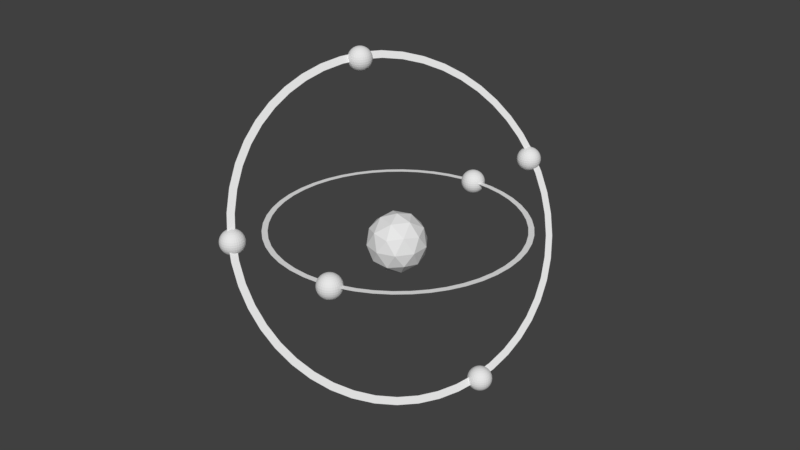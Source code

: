 # Source: atomUGLEROD.blend  (saved by Blender 2.79.0; exported with 4.5.12 LTS)
import bpy
from mathutils import Matrix  # noqa: F401  (used for matrix-valued properties, if any)

bpy.ops.wm.read_factory_settings(use_empty=True)
scene = bpy.context.scene
scene.name = 'Scene'

# ---- collections
col_collection_1 = bpy.data.collections.new('Collection 1'); scene.collection.children.link(col_collection_1)

# ---- materials (node trees are filled in below, after node groups)
mat_material_001 = bpy.data.materials.new('Material.001')
mat_material_001.alpha_threshold = 0.0
mat_material_001.use_transparent_shadow = False
mat_material_001.roughness = 0.5
mat_material_002 = bpy.data.materials.new('Material.002')
mat_material_002.alpha_threshold = 0.0
mat_material_002.use_transparent_shadow = False
mat_material_002.roughness = 0.5

# ---- material node trees

# ---- world
world_world = bpy.data.worlds.new('World'); scene.world = world_world
world_world.color = (0.05088, 0.05088, 0.05088)
world_world.use_sun_shadow = False
world_world.sun_shadow_jitter_overblur = 0.0
world_world.cycles.sampling_method = 'MANUAL'

# ---- meshes
me_icosphere = bpy.data.meshes.new('Icosphere')
me_icosphere.from_pydata([(0.0, 0.0, -1.0), (0.7236, -0.5257, -0.4472), (-0.2764, -0.8506, -0.4472), (-0.8944, 0.0, -0.4472), (-0.2764, 0.8506, -0.4472), (0.7236, 0.5257, -0.4472), (0.2764, -0.8506, 0.4472), (-0.7236, -0.5257, 0.4472), (-0.7236, 0.5257, 0.4472), (0.2764, 0.8506, 0.4472), (0.8944, 0.0, 0.4472), (0.0, 0.0, 1.0), (-0.1625, -0.5, -0.8507), (0.4253, -0.309, -0.8507), (0.2629, -0.809, -0.5257), (0.8506, 0.0, -0.5257), (0.4253, 0.309, -0.8507), (-0.5257, 0.0, -0.8507), (-0.6882, -0.5, -0.5257), (-0.1625, 0.5, -0.8507), (-0.6882, 0.5, -0.5257), (0.2629, 0.809, -0.5257), (0.9511, -0.309, 0.0), (0.9511, 0.309, 0.0), (0.0, -1.0, 0.0), (0.5878, -0.809, 0.0), (-0.9511, -0.309, 0.0), (-0.5878, -0.809, 0.0), (-0.5878, 0.809, 0.0), (-0.9511, 0.309, 0.0), (0.5878, 0.809, 0.0), (0.0, 1.0, 0.0), (0.6882, -0.5, 0.5257), (-0.2629, -0.809, 0.5257), (-0.8506, 0.0, 0.5257), (-0.2629, 0.809, 0.5257), (0.6882, 0.5, 0.5257), (0.1625, -0.5, 0.8507), (0.5257, 0.0, 0.8507), (-0.4253, -0.309, 0.8507), (-0.4253, 0.309, 0.8507), (0.1625, 0.5, 0.8507)], [], [(0, 13, 12), (1, 13, 15), (0, 12, 17), (0, 17, 19), (0, 19, 16), (1, 15, 22), (2, 14, 24), (3, 18, 26), (4, 20, 28), (5, 21, 30), (1, 22, 25), (2, 24, 27), (3, 26, 29), (4, 28, 31), (5, 30, 23), (6, 32, 37), (7, 33, 39), (8, 34, 40), (9, 35, 41), (10, 36, 38), (38, 41, 11), (38, 36, 41), (36, 9, 41), (41, 40, 11), (41, 35, 40), (35, 8, 40), (40, 39, 11), (40, 34, 39), (34, 7, 39), (39, 37, 11), (39, 33, 37), (33, 6, 37), (37, 38, 11), (37, 32, 38), (32, 10, 38), (23, 36, 10), (23, 30, 36), (30, 9, 36), (31, 35, 9), (31, 28, 35), (28, 8, 35), (29, 34, 8), (29, 26, 34), (26, 7, 34), (27, 33, 7), (27, 24, 33), (24, 6, 33), (25, 32, 6), (25, 22, 32), (22, 10, 32), (30, 31, 9), (30, 21, 31), (21, 4, 31), (28, 29, 8), (28, 20, 29), (20, 3, 29), (26, 27, 7), (26, 18, 27), (18, 2, 27), (24, 25, 6), (24, 14, 25), (14, 1, 25), (22, 23, 10), (22, 15, 23), (15, 5, 23), (16, 21, 5), (16, 19, 21), (19, 4, 21), (19, 20, 4), (19, 17, 20), (17, 3, 20), (17, 18, 3), (17, 12, 18), (12, 2, 18), (15, 16, 5), (15, 13, 16), (13, 0, 16), (12, 14, 2), (12, 13, 14), (13, 1, 14)])
_uv = me_icosphere.uv_layers.new(name='UVMap')
_uv.uv.foreach_set('vector', [0.8681, 0.6251, 0.5194, 0.981, 0.1634, 0.6324, 0.8681, 0.6251, 0.5194, 0.981, 0.1634, 0.6324, 0.8681, 0.6251, 0.5194, 0.981, 0.1634, 0.6324, 0.8681, 0.6251, 0.5194, 0.981, 0.1634, 0.6324, 0.8681, 0.6251, 0.5194, 0.981, 0.1634, 0.6324, 0.8681, 0.6251, 0.5194, 0.981, 0.1634, 0.6324, 0.8681, 0.6251, 0.5194, 0.981, 0.1634, 0.6324, 0.8681, 0.6251, 0.5194, 0.981, 0.1634, 0.6324, 0.8681, 0.6251, 0.5194, 0.981, 0.1634, 0.6324, 0.8681, 0.6251, 0.5194, 0.981, 0.1634, 0.6324, 0.8681, 0.6251, 0.5194, 0.981, 0.1634, 0.6324, 0.8681, 0.6251, 0.5194, 0.981, 0.1634, 0.6324, 0.8681, 0.6251, 0.5194, 0.981, 0.1634, 0.6324, 0.8681, 0.6251, 0.5194, 0.981, 0.1634, 0.6324, 0.8681, 0.6251, 0.5194, 0.981, 0.1634, 0.6324, 0.8681, 0.6251, 0.5194, 0.981, 0.1634, 0.6324, 0.8681, 0.6251, 0.5194, 0.981, 0.1634, 0.6324, 0.8681, 0.6251, 0.5194, 0.981, 0.1634, 0.6324, 0.8681, 0.6251, 0.5194, 0.981, 0.1634, 0.6324, 0.8681, 0.6251, 0.5194, 0.981, 0.1634, 0.6324, 0.8681, 0.6251, 0.5194, 0.981, 0.1634, 0.6324, 0.8681, 0.6251, 0.5194, 0.981, 0.1634, 0.6324, 0.8681, 0.6251, 0.5194, 0.981, 0.1634, 0.6324, 0.8681, 0.6251, 0.5194, 0.981, 0.1634, 0.6324, 0.8681, 0.6251, 0.5194, 0.981, 0.1634, 0.6324, 0.8681, 0.6251, 0.5194, 0.981, 0.1634, 0.6324, 0.8681, 0.6251, 0.5194, 0.981, 0.1634, 0.6324, 0.8681, 0.6251, 0.5194, 0.981, 0.1634, 0.6324, 0.8681, 0.6251, 0.5194, 0.981, 0.1634, 0.6324, 0.8681, 0.6251, 0.5194, 0.981, 0.1634, 0.6324, 0.8681, 0.6251, 0.5194, 0.981, 0.1634, 0.6324, 0.8681, 0.6251, 0.5194, 0.981, 0.1634, 0.6324, 0.8681, 0.6251, 0.5194, 0.981, 0.1634, 0.6324, 0.8681, 0.6251, 0.5194, 0.981, 0.1634, 0.6324, 0.8681, 0.6251, 0.5194, 0.981, 0.1634, 0.6324, 0.8681, 0.6251, 0.5194, 0.981, 0.1634, 0.6324, 0.8681, 0.6251, 0.5194, 0.981, 0.1634, 0.6324, 0.8681, 0.6251, 0.5194, 0.981, 0.1634, 0.6324, 0.8681, 0.6251, 0.5194, 0.981, 0.1634, 0.6324, 0.8681, 0.6251, 0.5194, 0.981, 0.1634, 0.6324, 0.8681, 0.6251, 0.5194, 0.981, 0.1634, 0.6324, 0.8681, 0.6251, 0.5194, 0.981, 0.1634, 0.6324, 0.8681, 0.6251, 0.5194, 0.981, 0.1634, 0.6324, 0.8681, 0.6251, 0.5194, 0.981, 0.1634, 0.6324, 0.8681, 0.6251, 0.5194, 0.981, 0.1634, 0.6324, 0.8681, 0.6251, 0.5194, 0.981, 0.1634, 0.6324, 0.8681, 0.6251, 0.5194, 0.981, 0.1634, 0.6324, 0.8681, 0.6251, 0.5194, 0.981, 0.1634, 0.6324, 0.8681, 0.6251, 0.5194, 0.981, 0.1634, 0.6324, 0.8681, 0.6251, 0.5194, 0.981, 0.1634, 0.6324, 0.8681, 0.6251, 0.5194, 0.981, 0.1634, 0.6324, 0.8681, 0.6251, 0.5194, 0.981, 0.1634, 0.6324, 0.8681, 0.6251, 0.5194, 0.981, 0.1634, 0.6324, 0.8681, 0.6251, 0.5194, 0.981, 0.1634, 0.6324, 0.8681, 0.6251, 0.5194, 0.981, 0.1634, 0.6324, 0.8681, 0.6251, 0.5194, 0.981, 0.1634, 0.6324, 0.8681, 0.6251, 0.5194, 0.981, 0.1634, 0.6324, 0.8681, 0.6251, 0.5194, 0.981, 0.1634, 0.6324, 0.8681, 0.6251, 0.5194, 0.981, 0.1634, 0.6324, 0.8681, 0.6251, 0.5194, 0.981, 0.1634, 0.6324, 0.8681, 0.6251, 0.5194, 0.981, 0.1634, 0.6324, 0.8681, 0.6251, 0.5194, 0.981, 0.1634, 0.6324, 0.8681, 0.6251, 0.5194, 0.981, 0.1634, 0.6324, 0.8681, 0.6251, 0.5194, 0.981, 0.1634, 0.6324, 0.8681, 0.6251, 0.5194, 0.981, 0.1634, 0.6324, 0.8681, 0.6251, 0.5194, 0.981, 0.1634, 0.6324, 0.8681, 0.6251, 0.5194, 0.981, 0.1634, 0.6324, 0.8681, 0.6251, 0.5194, 0.981, 0.1634, 0.6324, 0.8681, 0.6251, 0.5194, 0.981, 0.1634, 0.6324, 0.8681, 0.6251, 0.5194, 0.981, 0.1634, 0.6324, 0.8681, 0.6251, 0.5194, 0.981, 0.1634, 0.6324, 0.8681, 0.6251, 0.5194, 0.981, 0.1634, 0.6324, 0.8681, 0.6251, 0.5194, 0.981, 0.1634, 0.6324, 0.8681, 0.6251, 0.5194, 0.981, 0.1634, 0.6324, 0.8681, 0.6251, 0.5194, 0.981, 0.1634, 0.6324, 0.8681, 0.6251, 0.5194, 0.981, 0.1634, 0.6324, 0.8681, 0.6251, 0.5194, 0.981, 0.1634, 0.6324, 0.8681, 0.6251, 0.5194, 0.981, 0.1634, 0.6324, 0.8681, 0.6251, 0.5194, 0.981, 0.1634, 0.6324, 0.8681, 0.6251, 0.5194, 0.981, 0.1634, 0.6324])
me_icosphere.use_remesh_preserve_volume = False
me_icosphere.use_remesh_preserve_attributes = False
me_icosphere.use_mirror_vertex_groups = False
me_icosphere.update()
me_sphere = bpy.data.meshes.new('Sphere')
me_sphere.from_pydata([(0.0, -3.258e-07, -1.0), (0.03806, 0.1913, 0.9808), (0.07466, 0.3753, 0.9239), (0.1084, 0.5449, 0.8315), (0.1379, 0.6935, 0.7071), (0.1622, 0.8155, 0.5556), (0.1802, 0.9061, 0.3827), (0.1913, 0.9619, 0.1951), (0.1951, 0.9808, 7.55e-08), (0.1913, 0.9619, -0.1951), (0.1802, 0.9061, -0.3827), (0.1622, 0.8155, -0.5556), (0.1379, 0.6935, -0.7071), (0.1084, 0.5449, -0.8315), (0.07466, 0.3753, -0.9239), (0.03806, 0.1913, -0.9808), (0.07466, 0.1802, 0.9808), (0.1464, 0.3536, 0.9239), (0.2126, 0.5133, 0.8315), (0.2706, 0.6533, 0.7071), (0.3182, 0.7682, 0.5556), (0.3536, 0.8536, 0.3827), (0.3753, 0.9061, 0.1951), (0.3827, 0.9239, 7.55e-08), (0.3753, 0.9061, -0.1951), (0.3536, 0.8536, -0.3827), (0.3182, 0.7682, -0.5556), (0.2706, 0.6533, -0.7071), (0.2126, 0.5133, -0.8315), (0.1464, 0.3536, -0.9239), (0.07466, 0.1802, -0.9808), (0.1084, 0.1622, 0.9808), (0.2126, 0.3182, 0.9239), (0.3087, 0.4619, 0.8315), (0.3928, 0.5879, 0.7071), (0.4619, 0.6913, 0.5556), (0.5133, 0.7682, 0.3827), (0.5449, 0.8155, 0.1951), (0.5556, 0.8315, 7.55e-08), (0.5449, 0.8155, -0.1951), (0.5133, 0.7682, -0.3827), (0.4619, 0.6913, -0.5556), (0.3928, 0.5879, -0.7071), (0.3087, 0.4619, -0.8315), (0.2126, 0.3182, -0.9239), (0.1084, 0.1622, -0.9808), (0.1379, 0.1379, 0.9808), (0.2706, 0.2706, 0.9239), (0.3928, 0.3928, 0.8315), (0.5, 0.5, 0.7071), (0.5879, 0.5879, 0.5556), (0.6533, 0.6533, 0.3827), (0.6935, 0.6935, 0.1951), (0.7071, 0.7071, 7.55e-08), (0.6935, 0.6935, -0.1951), (0.6533, 0.6533, -0.3827), (0.5879, 0.5879, -0.5556), (0.5, 0.5, -0.7071), (0.3928, 0.3928, -0.8315), (0.2706, 0.2706, -0.9239), (0.1379, 0.1379, -0.9808), (0.1622, 0.1084, 0.9808), (0.3182, 0.2126, 0.9239), (0.4619, 0.3087, 0.8315), (0.5879, 0.3928, 0.7071), (0.6913, 0.4619, 0.5556), (0.7682, 0.5133, 0.3827), (0.8155, 0.5449, 0.1951), (0.8315, 0.5556, 7.55e-08), (0.8155, 0.5449, -0.1951), (0.7682, 0.5133, -0.3827), (0.6913, 0.4619, -0.5556), (0.5879, 0.3928, -0.7071), (0.4619, 0.3087, -0.8315), (0.3182, 0.2126, -0.9239), (0.1622, 0.1084, -0.9808), (0.1802, 0.07466, 0.9808), (0.3536, 0.1464, 0.9239), (0.5133, 0.2126, 0.8315), (0.6533, 0.2706, 0.7071), (0.7682, 0.3182, 0.5556), (0.8536, 0.3536, 0.3827), (0.9061, 0.3753, 0.1951), (0.9239, 0.3827, 7.55e-08), (0.9061, 0.3753, -0.1951), (0.8536, 0.3536, -0.3827), (0.7682, 0.3182, -0.5556), (0.6533, 0.2706, -0.7071), (0.5133, 0.2126, -0.8315), (0.3536, 0.1464, -0.9239), (0.1802, 0.07466, -0.9808), (0.1913, 0.03806, 0.9808), (0.3753, 0.07466, 0.9239), (0.5449, 0.1084, 0.8315), (0.6935, 0.1379, 0.7071), (0.8155, 0.1622, 0.5556), (0.9061, 0.1802, 0.3827), (0.9619, 0.1913, 0.1951), (0.9808, 0.1951, 7.55e-08), (0.9619, 0.1913, -0.1951), (0.9061, 0.1802, -0.3827), (0.8155, 0.1622, -0.5556), (0.6935, 0.1379, -0.7071), (0.5449, 0.1084, -0.8315), (0.3753, 0.07466, -0.9239), (0.1913, 0.03806, -0.9808), (0.1951, -3.266e-07, 0.9808), (0.3827, -3.192e-07, 0.9239), (0.5556, -3.117e-07, 0.8315), (0.7071, -3.192e-07, 0.7071), (0.8315, -3.341e-07, 0.5556), (0.9239, -2.745e-07, 0.3827), (0.9808, -3.937e-07, 0.1951), (1.0, -3.788e-07, 7.55e-08), (0.9808, -3.937e-07, -0.1951), (0.9239, -2.298e-07, -0.3827), (0.8315, -3.341e-07, -0.5556), (0.7071, -3.192e-07, -0.7071), (0.5556, -3.415e-07, -0.8315), (0.3827, -3.043e-07, -0.9239), (0.1951, -3.08e-07, -0.9808), (0.1913, -0.03806, 0.9808), (0.3753, -0.07466, 0.9239), (0.5449, -0.1084, 0.8315), (0.6935, -0.138, 0.7071), (0.8155, -0.1622, 0.5556), (0.9061, -0.1802, 0.3827), (0.9619, -0.1913, 0.1951), (0.9808, -0.1951, 7.55e-08), (0.9619, -0.1913, -0.1951), (0.9061, -0.1802, -0.3827), (0.8155, -0.1622, -0.5556), (0.6935, -0.138, -0.7071), (0.5449, -0.1084, -0.8315), (0.3753, -0.07466, -0.9239), (0.1913, -0.03806, -0.9808), (0.1802, -0.07466, 0.9808), (0.3536, -0.1464, 0.9239), (0.5133, -0.2126, 0.8315), (0.6533, -0.2706, 0.7071), (0.7682, -0.3182, 0.5556), (0.8536, -0.3536, 0.3827), (0.9061, -0.3753, 0.1951), (0.9239, -0.3827, 7.55e-08), (0.9061, -0.3753, -0.1951), (0.8536, -0.3536, -0.3827), (0.7682, -0.3182, -0.5556), (0.6533, -0.2706, -0.7071), (0.5133, -0.2126, -0.8315), (0.3536, -0.1464, -0.9239), (0.1802, -0.07466, -0.9808), (0.1622, -0.1084, 0.9808), (0.3182, -0.2126, 0.9239), (0.4619, -0.3087, 0.8315), (0.5879, -0.3928, 0.7071), (0.6913, -0.4619, 0.5556), (0.7682, -0.5133, 0.3827), (0.8155, -0.5449, 0.1951), (0.8315, -0.5556, 7.55e-08), (0.8155, -0.5449, -0.1951), (0.7682, -0.5133, -0.3827), (0.6913, -0.4619, -0.5556), (0.5879, -0.3928, -0.7071), (0.4619, -0.3087, -0.8315), (0.3182, -0.2126, -0.9239), (0.1622, -0.1084, -0.9808), (0.1379, -0.138, 0.9808), (0.2706, -0.2706, 0.9239), (0.3928, -0.3928, 0.8315), (0.5, -0.5, 0.7071), (0.5879, -0.5879, 0.5556), (0.6533, -0.6533, 0.3827), (0.6935, -0.6935, 0.1951), (0.7071, -0.7071, 7.55e-08), (0.6935, -0.6935, -0.1951), (0.6533, -0.6533, -0.3827), (0.5879, -0.5879, -0.5556), (0.5, -0.5, -0.7071), (0.3928, -0.3928, -0.8315), (0.2706, -0.2706, -0.9239), (0.1379, -0.138, -0.9808), (0.1084, -0.1622, 0.9808), (0.2126, -0.3182, 0.9239), (0.3087, -0.4619, 0.8315), (0.3928, -0.5879, 0.7071), (0.4619, -0.6913, 0.5556), (0.5133, -0.7682, 0.3827), (0.5449, -0.8155, 0.1951), (0.5556, -0.8315, 7.55e-08), (0.5449, -0.8155, -0.1951), (0.5133, -0.7682, -0.3827), (0.4619, -0.6913, -0.5556), (0.3928, -0.5879, -0.7071), (0.3087, -0.4619, -0.8315), (0.2126, -0.3182, -0.9239), (0.1084, -0.1622, -0.9808), (0.07466, -0.1802, 0.9808), (0.1464, -0.3536, 0.9239), (0.2126, -0.5133, 0.8315), (0.2706, -0.6533, 0.7071), (0.3182, -0.7682, 0.5556), (0.3536, -0.8536, 0.3827), (0.3753, -0.9061, 0.1951), (0.3827, -0.9239, 7.55e-08), (0.3753, -0.9061, -0.1951), (0.3536, -0.8536, -0.3827), (0.3182, -0.7682, -0.5556), (0.2706, -0.6533, -0.7071), (0.2126, -0.5133, -0.8315), (0.1464, -0.3536, -0.9239), (0.07466, -0.1802, -0.9808), (0.03806, -0.1913, 0.9808), (0.07466, -0.3753, 0.9239), (0.1084, -0.5449, 0.8315), (0.1379, -0.6935, 0.7071), (0.1622, -0.8155, 0.5556), (0.1802, -0.9061, 0.3827), (0.1913, -0.9619, 0.1951), (0.1951, -0.9808, 7.55e-08), (0.1913, -0.9619, -0.1951), (0.1802, -0.9061, -0.3827), (0.1622, -0.8155, -0.5556), (0.1379, -0.6935, -0.7071), (0.1084, -0.5449, -0.8315), (0.07466, -0.3753, -0.9239), (0.03806, -0.1913, -0.9808), (-7.212e-09, -0.1951, 0.9808), (4.122e-08, -0.3827, 0.9239), (2.632e-08, -0.5556, 0.8315), (-2.584e-08, -0.7071, 0.7071), (-8.544e-08, -0.8315, 0.5556), (6.357e-08, -0.9239, 0.3827), (-8.544e-08, -0.9808, 0.1951), (-1.003e-07, -1.0, 7.55e-08), (-8.544e-08, -0.9808, -0.1951), (6.357e-08, -0.9239, -0.3827), (-8.544e-08, -0.8315, -0.5556), (-2.584e-08, -0.7071, -0.7071), (-1.094e-08, -0.5556, -0.8315), (3.964e-09, -0.3827, -0.9239), (3.964e-09, -0.1951, -0.9808), (-0.03806, -0.1913, 0.9808), (-0.07466, -0.3753, 0.9239), (-0.1084, -0.5449, 0.8315), (-0.1379, -0.6935, 0.7071), (-0.1622, -0.8155, 0.5556), (-0.1802, -0.9061, 0.3827), (-0.1913, -0.9619, 0.1951), (-0.1951, -0.9808, 7.55e-08), (-0.1913, -0.9619, -0.1951), (-0.1802, -0.9061, -0.3827), (-0.1622, -0.8155, -0.5556), (-0.1379, -0.6935, -0.7071), (-0.1084, -0.5449, -0.8315), (-0.07466, -0.3753, -0.9239), (-0.03806, -0.1913, -0.9808), (-1.247e-07, -6.269e-07, 1.0), (-0.07466, -0.1802, 0.9808), (-0.1464, -0.3536, 0.9239), (-0.2126, -0.5133, 0.8315), (-0.2706, -0.6533, 0.7071), (-0.3182, -0.7682, 0.5556), (-0.3536, -0.8536, 0.3827), (-0.3753, -0.9061, 0.1951), (-0.3827, -0.9239, 7.55e-08), (-0.3753, -0.9061, -0.1951), (-0.3536, -0.8536, -0.3827), (-0.3182, -0.7682, -0.5556), (-0.2706, -0.6533, -0.7071), (-0.2126, -0.5133, -0.8315), (-0.1464, -0.3536, -0.9239), (-0.07466, -0.1802, -0.9808), (-0.1084, -0.1622, 0.9808), (-0.2126, -0.3182, 0.9239), (-0.3087, -0.4619, 0.8315), (-0.3928, -0.5879, 0.7071), (-0.4619, -0.6913, 0.5556), (-0.5133, -0.7682, 0.3827), (-0.5449, -0.8155, 0.1951), (-0.5556, -0.8315, 7.55e-08), (-0.5449, -0.8155, -0.1951), (-0.5133, -0.7682, -0.3827), (-0.4619, -0.6913, -0.5556), (-0.3928, -0.5879, -0.7071), (-0.3087, -0.4619, -0.8315), (-0.2126, -0.3182, -0.9239), (-0.1084, -0.1622, -0.9808), (-0.1379, -0.138, 0.9808), (-0.2706, -0.2706, 0.9239), (-0.3928, -0.3928, 0.8315), (-0.5, -0.5, 0.7071), (-0.5879, -0.5879, 0.5556), (-0.6533, -0.6533, 0.3827), (-0.6935, -0.6935, 0.1951), (-0.7071, -0.7071, 7.55e-08), (-0.6935, -0.6935, -0.1951), (-0.6533, -0.6533, -0.3827), (-0.5879, -0.5879, -0.5556), (-0.5, -0.5, -0.7071), (-0.3928, -0.3928, -0.8315), (-0.2706, -0.2706, -0.9239), (-0.1379, -0.1379, -0.9808), (-0.1622, -0.1084, 0.9808), (-0.3182, -0.2126, 0.9239), (-0.4619, -0.3087, 0.8315), (-0.5879, -0.3928, 0.7071), (-0.6913, -0.4619, 0.5556), (-0.7682, -0.5133, 0.3827), (-0.8155, -0.5449, 0.1951), (-0.8315, -0.5556, 7.55e-08), (-0.8155, -0.5449, -0.1951), (-0.7682, -0.5133, -0.3827), (-0.6913, -0.4619, -0.5556), (-0.5879, -0.3928, -0.7071), (-0.4619, -0.3087, -0.8315), (-0.3182, -0.2126, -0.9239), (-0.1622, -0.1084, -0.9808), (-0.1802, -0.07466, 0.9808), (-0.3536, -0.1464, 0.9239), (-0.5133, -0.2126, 0.8315), (-0.6533, -0.2706, 0.7071), (-0.7682, -0.3182, 0.5556), (-0.8536, -0.3536, 0.3827), (-0.9061, -0.3753, 0.1951), (-0.9239, -0.3827, 7.55e-08), (-0.9061, -0.3753, -0.1951), (-0.8536, -0.3536, -0.3827), (-0.7682, -0.3182, -0.5556), (-0.6533, -0.2706, -0.7071), (-0.5133, -0.2126, -0.8315), (-0.3536, -0.1464, -0.9239), (-0.1802, -0.07466, -0.9808), (-0.1913, -0.03806, 0.9808), (-0.3753, -0.07466, 0.9239), (-0.5449, -0.1084, 0.8315), (-0.6935, -0.1379, 0.7071), (-0.8155, -0.1622, 0.5556), (-0.9061, -0.1802, 0.3827), (-0.9619, -0.1913, 0.1951), (-0.9808, -0.1951, 7.55e-08), (-0.9619, -0.1913, -0.1951), (-0.9061, -0.1802, -0.3827), (-0.8155, -0.1622, -0.5556), (-0.6935, -0.1379, -0.7071), (-0.5449, -0.1084, -0.8315), (-0.3753, -0.07466, -0.9239), (-0.1913, -0.03806, -0.9808), (-0.1951, -3.117e-07, 0.9808), (-0.3827, -2.819e-07, 0.9239), (-0.5556, -2.819e-07, 0.8315), (-0.7071, -1.851e-07, 0.7071), (-0.8315, -1.404e-07, 0.5556), (-0.9239, -3.192e-07, 0.3827), (-0.9808, -9.567e-08, 0.1951), (-1.0, -1.404e-07, 7.55e-08), (-0.9808, -9.567e-08, -0.1951), (-0.9239, -3.192e-07, -0.3827), (-0.8315, -1.404e-07, -0.5556), (-0.7071, -1.851e-07, -0.7071), (-0.5556, -2.596e-07, -0.8315), (-0.3827, -2.521e-07, -0.9239), (-0.1951, -3.155e-07, -0.9808), (-0.1913, 0.03806, 0.9808), (-0.3753, 0.07466, 0.9239), (-0.5449, 0.1084, 0.8315), (-0.6935, 0.1379, 0.7071), (-0.8155, 0.1622, 0.5556), (-0.9061, 0.1802, 0.3827), (-0.9619, 0.1913, 0.1951), (-0.9808, 0.1951, 7.55e-08), (-0.9619, 0.1913, -0.1951), (-0.9061, 0.1802, -0.3827), (-0.8155, 0.1622, -0.5556), (-0.6935, 0.1379, -0.7071), (-0.5449, 0.1084, -0.8315), (-0.3753, 0.07466, -0.9239), (-0.1913, 0.03806, -0.9808), (-0.1802, 0.07466, 0.9808), (-0.3536, 0.1464, 0.9239), (-0.5133, 0.2126, 0.8315), (-0.6533, 0.2706, 0.7071), (-0.7682, 0.3182, 0.5556), (-0.8536, 0.3536, 0.3827), (-0.9061, 0.3753, 0.1951), (-0.9239, 0.3827, 7.55e-08), (-0.9061, 0.3753, -0.1951), (-0.8536, 0.3536, -0.3827), (-0.7682, 0.3182, -0.5556), (-0.6533, 0.2706, -0.7071), (-0.5133, 0.2126, -0.8315), (-0.3536, 0.1464, -0.9239), (-0.1802, 0.07466, -0.9808), (-0.1622, 0.1084, 0.9808), (-0.3182, 0.2126, 0.9239), (-0.4619, 0.3087, 0.8315), (-0.5879, 0.3928, 0.7071), (-0.6913, 0.4619, 0.5556), (-0.7682, 0.5133, 0.3827), (-0.8155, 0.5449, 0.1951), (-0.8315, 0.5556, 7.55e-08), (-0.8155, 0.5449, -0.1951), (-0.7682, 0.5133, -0.3827), (-0.6913, 0.4619, -0.5556), (-0.5879, 0.3928, -0.7071), (-0.4619, 0.3087, -0.8315), (-0.3182, 0.2126, -0.9239), (-0.1622, 0.1084, -0.9808), (-0.1379, 0.1379, 0.9808), (-0.2706, 0.2706, 0.9239), (-0.3928, 0.3928, 0.8315), (-0.5, 0.5, 0.7071), (-0.5879, 0.5879, 0.5556), (-0.6533, 0.6533, 0.3827), (-0.6935, 0.6935, 0.1951), (-0.7071, 0.7071, 7.55e-08), (-0.6935, 0.6935, -0.1951), (-0.6533, 0.6533, -0.3827), (-0.5879, 0.5879, -0.5556), (-0.5, 0.5, -0.7071), (-0.3928, 0.3928, -0.8315), (-0.2706, 0.2706, -0.9239), (-0.1379, 0.1379, -0.9808), (-0.1084, 0.1622, 0.9808), (-0.2126, 0.3182, 0.9239), (-0.3087, 0.4619, 0.8315), (-0.3928, 0.5879, 0.7071), (-0.4619, 0.6913, 0.5556), (-0.5133, 0.7682, 0.3827), (-0.5449, 0.8155, 0.1951), (-0.5556, 0.8315, 7.55e-08), (-0.5449, 0.8155, -0.1951), (-0.5133, 0.7682, -0.3827), (-0.4619, 0.6913, -0.5556), (-0.3928, 0.5879, -0.7071), (-0.3087, 0.4619, -0.8315), (-0.2126, 0.3182, -0.9239), (-0.1084, 0.1622, -0.9808), (-0.07466, 0.1802, 0.9808), (-0.1464, 0.3536, 0.9239), (-0.2126, 0.5133, 0.8315), (-0.2706, 0.6533, 0.7071), (-0.3182, 0.7682, 0.5556), (-0.3536, 0.8536, 0.3827), (-0.3753, 0.9061, 0.1951), (-0.3827, 0.9239, 7.55e-08), (-0.3753, 0.9061, -0.1951), (-0.3536, 0.8536, -0.3827), (-0.3182, 0.7682, -0.5556), (-0.2706, 0.6533, -0.7071), (-0.2126, 0.5133, -0.8315), (-0.1464, 0.3536, -0.9239), (-0.07466, 0.1802, -0.9808), (-0.03806, 0.1913, 0.9808), (-0.07466, 0.3753, 0.9239), (-0.1084, 0.5449, 0.8315), (-0.1379, 0.6935, 0.7071), (-0.1622, 0.8155, 0.5556), (-0.1802, 0.9061, 0.3827), (-0.1913, 0.9619, 0.1951), (-0.1951, 0.9808, 7.55e-08), (-0.1913, 0.9619, -0.1951), (-0.1802, 0.9061, -0.3827), (-0.1622, 0.8155, -0.5556), (-0.1379, 0.6935, -0.7071), (-0.1084, 0.5449, -0.8315), (-0.07466, 0.3753, -0.9239), (-0.03806, 0.1913, -0.9808), (3.749e-08, 0.1951, 0.9808), (7.847e-08, 0.3827, 0.9239), (1.083e-07, 0.5556, 0.8315), (1.53e-07, 0.7071, 0.7071), (2.722e-07, 0.8315, 0.5556), (6.357e-08, 0.9239, 0.3827), (2.573e-07, 0.9808, 0.1951), (2.722e-07, 1.0, 7.55e-08), (2.573e-07, 0.9808, -0.1951), (6.357e-08, 0.9239, -0.3827), (2.722e-07, 0.8315, -0.5556), (1.53e-07, 0.7071, -0.7071), (1.232e-07, 0.5556, -0.8315), (7.847e-08, 0.3827, -0.9239), (1.514e-08, 0.1951, -0.9808)], [], [(468, 467, 1, 2), (476, 475, 9, 10), (469, 468, 2, 3), (477, 476, 10, 11), (470, 469, 3, 4), (478, 477, 11, 12), (471, 470, 4, 5), (479, 478, 12, 13), (472, 471, 5, 6), (480, 479, 13, 14), (473, 472, 6, 7), (481, 480, 14, 15), (474, 473, 7, 8), (467, 256, 1), (0, 481, 15), (475, 474, 8, 9), (8, 7, 22, 23), (1, 256, 16), (0, 15, 30), (9, 8, 23, 24), (2, 1, 16, 17), (10, 9, 24, 25), (3, 2, 17, 18), (11, 10, 25, 26), (4, 3, 18, 19), (12, 11, 26, 27), (5, 4, 19, 20), (13, 12, 27, 28), (6, 5, 20, 21), (14, 13, 28, 29), (7, 6, 21, 22), (15, 14, 29, 30), (27, 26, 41, 42), (20, 19, 34, 35), (28, 27, 42, 43), (21, 20, 35, 36), (29, 28, 43, 44), (22, 21, 36, 37), (30, 29, 44, 45), (23, 22, 37, 38), (16, 256, 31), (0, 30, 45), (24, 23, 38, 39), (17, 16, 31, 32), (25, 24, 39, 40), (18, 17, 32, 33), (26, 25, 40, 41), (19, 18, 33, 34), (0, 45, 60), (39, 38, 53, 54), (32, 31, 46, 47), (40, 39, 54, 55), (33, 32, 47, 48), (41, 40, 55, 56), (34, 33, 48, 49), (42, 41, 56, 57), (35, 34, 49, 50), (43, 42, 57, 58), (36, 35, 50, 51), (44, 43, 58, 59), (37, 36, 51, 52), (45, 44, 59, 60), (38, 37, 52, 53), (31, 256, 46), (58, 57, 72, 73), (51, 50, 65, 66), (59, 58, 73, 74), (52, 51, 66, 67), (60, 59, 74, 75), (53, 52, 67, 68), (46, 256, 61), (0, 60, 75), (54, 53, 68, 69), (47, 46, 61, 62), (55, 54, 69, 70), (48, 47, 62, 63), (56, 55, 70, 71), (49, 48, 63, 64), (57, 56, 71, 72), (50, 49, 64, 65), (62, 61, 76, 77), (70, 69, 84, 85), (63, 62, 77, 78), (71, 70, 85, 86), (64, 63, 78, 79), (72, 71, 86, 87), (65, 64, 79, 80), (73, 72, 87, 88), (66, 65, 80, 81), (74, 73, 88, 89), (67, 66, 81, 82), (75, 74, 89, 90), (68, 67, 82, 83), (61, 256, 76), (0, 75, 90), (69, 68, 83, 84), (81, 80, 95, 96), (89, 88, 103, 104), (82, 81, 96, 97), (90, 89, 104, 105), (83, 82, 97, 98), (76, 256, 91), (0, 90, 105), (84, 83, 98, 99), (77, 76, 91, 92), (85, 84, 99, 100), (78, 77, 92, 93), (86, 85, 100, 101), (79, 78, 93, 94), (87, 86, 101, 102), (80, 79, 94, 95), (88, 87, 102, 103), (100, 99, 114, 115), (93, 92, 107, 108), (101, 100, 115, 116), (94, 93, 108, 109), (102, 101, 116, 117), (95, 94, 109, 110), (103, 102, 117, 118), (96, 95, 110, 111), (104, 103, 118, 119), (97, 96, 111, 112), (105, 104, 119, 120), (98, 97, 112, 113), (91, 256, 106), (0, 105, 120), (99, 98, 113, 114), (92, 91, 106, 107), (119, 118, 133, 134), (112, 111, 126, 127), (120, 119, 134, 135), (113, 112, 127, 128), (106, 256, 121), (0, 120, 135), (114, 113, 128, 129), (107, 106, 121, 122), (115, 114, 129, 130), (108, 107, 122, 123), (116, 115, 130, 131), (109, 108, 123, 124), (117, 116, 131, 132), (110, 109, 124, 125), (118, 117, 132, 133), (111, 110, 125, 126), (123, 122, 137, 138), (131, 130, 145, 146), (124, 123, 138, 139), (132, 131, 146, 147), (125, 124, 139, 140), (133, 132, 147, 148), (126, 125, 140, 141), (134, 133, 148, 149), (127, 126, 141, 142), (135, 134, 149, 150), (128, 127, 142, 143), (121, 256, 136), (0, 135, 150), (129, 128, 143, 144), (122, 121, 136, 137), (130, 129, 144, 145), (142, 141, 156, 157), (150, 149, 164, 165), (143, 142, 157, 158), (136, 256, 151), (0, 150, 165), (144, 143, 158, 159), (137, 136, 151, 152), (145, 144, 159, 160), (138, 137, 152, 153), (146, 145, 160, 161), (139, 138, 153, 154), (147, 146, 161, 162), (140, 139, 154, 155), (148, 147, 162, 163), (141, 140, 155, 156), (149, 148, 163, 164), (161, 160, 175, 176), (154, 153, 168, 169), (162, 161, 176, 177), (155, 154, 169, 170), (163, 162, 177, 178), (156, 155, 170, 171), (164, 163, 178, 179), (157, 156, 171, 172), (165, 164, 179, 180), (158, 157, 172, 173), (151, 256, 166), (0, 165, 180), (159, 158, 173, 174), (152, 151, 166, 167), (160, 159, 174, 175), (153, 152, 167, 168), (180, 179, 194, 195), (173, 172, 187, 188), (166, 256, 181), (0, 180, 195), (174, 173, 188, 189), (167, 166, 181, 182), (175, 174, 189, 190), (168, 167, 182, 183), (176, 175, 190, 191), (169, 168, 183, 184), (177, 176, 191, 192), (170, 169, 184, 185), (178, 177, 192, 193), (171, 170, 185, 186), (179, 178, 193, 194), (172, 171, 186, 187), (192, 191, 206, 207), (185, 184, 199, 200), (193, 192, 207, 208), (186, 185, 200, 201), (194, 193, 208, 209), (187, 186, 201, 202), (195, 194, 209, 210), (188, 187, 202, 203), (181, 256, 196), (0, 195, 210), (189, 188, 203, 204), (182, 181, 196, 197), (190, 189, 204, 205), (183, 182, 197, 198), (191, 190, 205, 206), (184, 183, 198, 199), (196, 256, 211), (0, 210, 225), (204, 203, 218, 219), (197, 196, 211, 212), (205, 204, 219, 220), (198, 197, 212, 213), (206, 205, 220, 221), (199, 198, 213, 214), (207, 206, 221, 222), (200, 199, 214, 215), (208, 207, 222, 223), (201, 200, 215, 216), (209, 208, 223, 224), (202, 201, 216, 217), (210, 209, 224, 225), (203, 202, 217, 218), (215, 214, 229, 230), (223, 222, 237, 238), (216, 215, 230, 231), (224, 223, 238, 239), (217, 216, 231, 232), (225, 224, 239, 240), (218, 217, 232, 233), (211, 256, 226), (0, 225, 240), (219, 218, 233, 234), (212, 211, 226, 227), (220, 219, 234, 235), (213, 212, 227, 228), (221, 220, 235, 236), (214, 213, 228, 229), (222, 221, 236, 237), (234, 233, 248, 249), (227, 226, 241, 242), (235, 234, 249, 250), (228, 227, 242, 243), (236, 235, 250, 251), (229, 228, 243, 244), (237, 236, 251, 252), (230, 229, 244, 245), (238, 237, 252, 253), (231, 230, 245, 246), (239, 238, 253, 254), (232, 231, 246, 247), (240, 239, 254, 255), (233, 232, 247, 248), (226, 256, 241), (0, 240, 255), (253, 252, 268, 269), (246, 245, 261, 262), (254, 253, 269, 270), (247, 246, 262, 263), (255, 254, 270, 271), (248, 247, 263, 264), (241, 256, 257), (0, 255, 271), (249, 248, 264, 265), (242, 241, 257, 258), (250, 249, 265, 266), (243, 242, 258, 259), (251, 250, 266, 267), (244, 243, 259, 260), (252, 251, 267, 268), (245, 244, 260, 261), (258, 257, 272, 273), (266, 265, 280, 281), (259, 258, 273, 274), (267, 266, 281, 282), (260, 259, 274, 275), (268, 267, 282, 283), (261, 260, 275, 276), (269, 268, 283, 284), (262, 261, 276, 277), (270, 269, 284, 285), (263, 262, 277, 278), (271, 270, 285, 286), (264, 263, 278, 279), (257, 256, 272), (0, 271, 286), (265, 264, 279, 280), (277, 276, 291, 292), (285, 284, 299, 300), (278, 277, 292, 293), (286, 285, 300, 301), (279, 278, 293, 294), (272, 256, 287), (0, 286, 301), (280, 279, 294, 295), (273, 272, 287, 288), (281, 280, 295, 296), (274, 273, 288, 289), (282, 281, 296, 297), (275, 274, 289, 290), (283, 282, 297, 298), (276, 275, 290, 291), (284, 283, 298, 299), (296, 295, 310, 311), (289, 288, 303, 304), (297, 296, 311, 312), (290, 289, 304, 305), (298, 297, 312, 313), (291, 290, 305, 306), (299, 298, 313, 314), (292, 291, 306, 307), (300, 299, 314, 315), (293, 292, 307, 308), (301, 300, 315, 316), (294, 293, 308, 309), (287, 256, 302), (0, 301, 316), (295, 294, 309, 310), (288, 287, 302, 303), (315, 314, 329, 330), (308, 307, 322, 323), (316, 315, 330, 331), (309, 308, 323, 324), (302, 256, 317), (0, 316, 331), (310, 309, 324, 325), (303, 302, 317, 318), (311, 310, 325, 326), (304, 303, 318, 319), (312, 311, 326, 327), (305, 304, 319, 320), (313, 312, 327, 328), (306, 305, 320, 321), (314, 313, 328, 329), (307, 306, 321, 322), (327, 326, 341, 342), (320, 319, 334, 335), (328, 327, 342, 343), (321, 320, 335, 336), (329, 328, 343, 344), (322, 321, 336, 337), (330, 329, 344, 345), (323, 322, 337, 338), (331, 330, 345, 346), (324, 323, 338, 339), (317, 256, 332), (0, 331, 346), (325, 324, 339, 340), (318, 317, 332, 333), (326, 325, 340, 341), (319, 318, 333, 334), (346, 345, 360, 361), (339, 338, 353, 354), (332, 256, 347), (0, 346, 361), (340, 339, 354, 355), (333, 332, 347, 348), (341, 340, 355, 356), (334, 333, 348, 349), (342, 341, 356, 357), (335, 334, 349, 350), (343, 342, 357, 358), (336, 335, 350, 351), (344, 343, 358, 359), (337, 336, 351, 352), (345, 344, 359, 360), (338, 337, 352, 353), (350, 349, 364, 365), (358, 357, 372, 373), (351, 350, 365, 366), (359, 358, 373, 374), (352, 351, 366, 367), (360, 359, 374, 375), (353, 352, 367, 368), (361, 360, 375, 376), (354, 353, 368, 369), (347, 256, 362), (0, 361, 376), (355, 354, 369, 370), (348, 347, 362, 363), (356, 355, 370, 371), (349, 348, 363, 364), (357, 356, 371, 372), (369, 368, 383, 384), (362, 256, 377), (0, 376, 391), (370, 369, 384, 385), (363, 362, 377, 378), (371, 370, 385, 386), (364, 363, 378, 379), (372, 371, 386, 387), (365, 364, 379, 380), (373, 372, 387, 388), (366, 365, 380, 381), (374, 373, 388, 389), (367, 366, 381, 382), (375, 374, 389, 390), (368, 367, 382, 383), (376, 375, 390, 391), (388, 387, 402, 403), (381, 380, 395, 396), (389, 388, 403, 404), (382, 381, 396, 397), (390, 389, 404, 405), (383, 382, 397, 398), (391, 390, 405, 406), (384, 383, 398, 399), (377, 256, 392), (0, 391, 406), (385, 384, 399, 400), (378, 377, 392, 393), (386, 385, 400, 401), (379, 378, 393, 394), (387, 386, 401, 402), (380, 379, 394, 395), (392, 256, 407), (0, 406, 421), (400, 399, 414, 415), (393, 392, 407, 408), (401, 400, 415, 416), (394, 393, 408, 409), (402, 401, 416, 417), (395, 394, 409, 410), (403, 402, 417, 418), (396, 395, 410, 411), (404, 403, 418, 419), (397, 396, 411, 412), (405, 404, 419, 420), (398, 397, 412, 413), (406, 405, 420, 421), (399, 398, 413, 414), (411, 410, 425, 426), (419, 418, 433, 434), (412, 411, 426, 427), (420, 419, 434, 435), (413, 412, 427, 428), (421, 420, 435, 436), (414, 413, 428, 429), (407, 256, 422), (0, 421, 436), (415, 414, 429, 430), (408, 407, 422, 423), (416, 415, 430, 431), (409, 408, 423, 424), (417, 416, 431, 432), (410, 409, 424, 425), (418, 417, 432, 433), (430, 429, 444, 445), (423, 422, 437, 438), (431, 430, 445, 446), (424, 423, 438, 439), (432, 431, 446, 447), (425, 424, 439, 440), (433, 432, 447, 448), (426, 425, 440, 441), (434, 433, 448, 449), (427, 426, 441, 442), (435, 434, 449, 450), (428, 427, 442, 443), (436, 435, 450, 451), (429, 428, 443, 444), (422, 256, 437), (0, 436, 451), (449, 448, 463, 464), (442, 441, 456, 457), (450, 449, 464, 465), (443, 442, 457, 458), (451, 450, 465, 466), (444, 443, 458, 459), (437, 256, 452), (0, 451, 466), (445, 444, 459, 460), (438, 437, 452, 453), (446, 445, 460, 461), (439, 438, 453, 454), (447, 446, 461, 462), (440, 439, 454, 455), (448, 447, 462, 463), (441, 440, 455, 456), (461, 460, 475, 476), (454, 453, 468, 469), (462, 461, 476, 477), (455, 454, 469, 470), (463, 462, 477, 478), (456, 455, 470, 471), (464, 463, 478, 479), (457, 456, 471, 472), (465, 464, 479, 480), (458, 457, 472, 473), (466, 465, 480, 481), (459, 458, 473, 474), (452, 256, 467), (0, 466, 481), (460, 459, 474, 475), (453, 452, 467, 468)])
_uv = me_sphere.uv_layers.new(name='UVMap')
_uv.uv.foreach_set('vector', [0.7965, 0.1304, 0.8237, 0.1466, 0.8213, 0.1545, 0.7918, 0.146, 0.5049, 0.3789, 0.5008, 0.3266, 0.5392, 0.3266, 0.5411, 0.3789, 0.7714, 0.1181, 0.7965, 0.1304, 0.7918, 0.146, 0.7645, 0.1407, 0.5111, 0.426, 0.5049, 0.3789, 0.5411, 0.3789, 0.5436, 0.426, 0.5132, 0.05864, 0.5216, 0.01831, 0.5434, 0.01831, 0.5409, 0.05864, 0.519, 0.4659, 0.5111, 0.426, 0.5436, 0.426, 0.5467, 0.4659, 0.5065, 0.106, 0.5132, 0.05864, 0.5409, 0.05864, 0.5391, 0.106, 0.9003, 0.3238, 0.8996, 0.3582, 0.8785, 0.3613, 0.8838, 0.3262, 0.5018, 0.1585, 0.5065, 0.106, 0.5391, 0.106, 0.538, 0.1585, 0.899, 0.2848, 0.9003, 0.3238, 0.8838, 0.3262, 0.8876, 0.2865, 0.4992, 0.2142, 0.5018, 0.1585, 0.538, 0.1585, 0.5376, 0.2142, 0.8957, 0.2428, 0.899, 0.2848, 0.8876, 0.2865, 0.8899, 0.2437, 0.4989, 0.271, 0.4992, 0.2142, 0.5376, 0.2142, 0.5381, 0.271, 0.8237, 0.1466, 0.8521, 0.166, 0.8213, 0.1545, 0.8904, 0.1994, 0.8957, 0.2428, 0.8899, 0.2437, 0.5008, 0.3266, 0.4989, 0.271, 0.5381, 0.271, 0.5392, 0.3266, 0.5381, 0.271, 0.5376, 0.2142, 0.5768, 0.2131, 0.578, 0.2699, 0.8213, 0.1545, 0.8521, 0.166, 0.8201, 0.163, 0.8904, 0.1994, 0.8899, 0.2437, 0.884, 0.2428, 0.5392, 0.3266, 0.5381, 0.271, 0.578, 0.2699, 0.5784, 0.3255, 0.7918, 0.146, 0.8213, 0.1545, 0.8201, 0.163, 0.7894, 0.1625, 0.5411, 0.3789, 0.5392, 0.3266, 0.5784, 0.3255, 0.578, 0.3779, 0.7645, 0.1407, 0.7918, 0.146, 0.7894, 0.1625, 0.761, 0.1647, 0.5436, 0.426, 0.5411, 0.3789, 0.578, 0.3779, 0.5768, 0.425, 0.5409, 0.05864, 0.5434, 0.01831, 0.5655, 0.01767, 0.5691, 0.05783, 0.5467, 0.4659, 0.5436, 0.426, 0.5768, 0.425, 0.5749, 0.4651, 0.5391, 0.106, 0.5409, 0.05864, 0.5691, 0.05783, 0.5723, 0.105, 0.8838, 0.3262, 0.8785, 0.3613, 0.8573, 0.3582, 0.8672, 0.3238, 0.538, 0.1585, 0.5391, 0.106, 0.5723, 0.105, 0.5749, 0.1575, 0.8876, 0.2865, 0.8838, 0.3262, 0.8672, 0.3238, 0.8762, 0.2848, 0.5376, 0.2142, 0.538, 0.1585, 0.5749, 0.1575, 0.5768, 0.2131, 0.8899, 0.2437, 0.8876, 0.2865, 0.8762, 0.2848, 0.884, 0.2428, 0.5749, 0.4651, 0.5768, 0.425, 0.6094, 0.4231, 0.6026, 0.4635, 0.5723, 0.105, 0.5691, 0.05783, 0.5968, 0.05624, 0.6049, 0.1032, 0.8672, 0.3238, 0.8573, 0.3582, 0.837, 0.3491, 0.8512, 0.3166, 0.5749, 0.1575, 0.5723, 0.105, 0.6049, 0.1032, 0.6111, 0.1554, 0.8762, 0.2848, 0.8672, 0.3238, 0.8512, 0.3166, 0.8651, 0.2799, 0.5768, 0.2131, 0.5749, 0.1575, 0.6111, 0.1554, 0.6152, 0.2109, 0.884, 0.2428, 0.8762, 0.2848, 0.8651, 0.2799, 0.8784, 0.2403, 0.578, 0.2699, 0.5768, 0.2131, 0.6152, 0.2109, 0.6172, 0.2676, 0.8201, 0.163, 0.8521, 0.166, 0.8201, 0.1716, 0.8904, 0.1994, 0.884, 0.2428, 0.8784, 0.2403, 0.5784, 0.3255, 0.578, 0.2699, 0.6172, 0.2676, 0.6168, 0.3233, 0.7894, 0.1625, 0.8201, 0.163, 0.8201, 0.1716, 0.7894, 0.1794, 0.578, 0.3779, 0.5784, 0.3255, 0.6168, 0.3233, 0.6142, 0.3758, 0.761, 0.1647, 0.7894, 0.1625, 0.7894, 0.1794, 0.761, 0.1892, 0.5768, 0.425, 0.578, 0.3779, 0.6142, 0.3758, 0.6094, 0.4231, 0.7362, 0.1695, 0.761, 0.1647, 0.761, 0.1892, 0.7362, 0.2006, 0.8904, 0.1994, 0.8784, 0.2403, 0.8732, 0.2363, 0.6168, 0.3233, 0.6172, 0.2676, 0.654, 0.2643, 0.653, 0.3201, 0.7894, 0.1794, 0.8201, 0.1716, 0.8213, 0.18, 0.7918, 0.1959, 0.6142, 0.3758, 0.6168, 0.3233, 0.653, 0.3201, 0.6483, 0.3728, 0.761, 0.1892, 0.7894, 0.1794, 0.7918, 0.1959, 0.7645, 0.2132, 0.6094, 0.4231, 0.6142, 0.3758, 0.6483, 0.3728, 0.6401, 0.4204, 0.7362, 0.2006, 0.761, 0.1892, 0.7645, 0.2132, 0.7406, 0.2312, 0.837, 0.3491, 0.8232, 0.3761, 0.8011, 0.3587, 0.8182, 0.3344, 0.6049, 0.1032, 0.5968, 0.05624, 0.6229, 0.05393, 0.6355, 0.1005, 0.8512, 0.3166, 0.837, 0.3491, 0.8182, 0.3344, 0.8364, 0.305, 0.6111, 0.1554, 0.6049, 0.1032, 0.6355, 0.1005, 0.6451, 0.1524, 0.8651, 0.2799, 0.8512, 0.3166, 0.8364, 0.305, 0.855, 0.2719, 0.6152, 0.2109, 0.6111, 0.1554, 0.6451, 0.1524, 0.6514, 0.2077, 0.8784, 0.2403, 0.8651, 0.2799, 0.855, 0.2719, 0.8732, 0.2363, 0.6172, 0.2676, 0.6152, 0.2109, 0.6514, 0.2077, 0.654, 0.2643, 0.8201, 0.1716, 0.8521, 0.166, 0.8213, 0.18, 0.8364, 0.305, 0.8182, 0.3344, 0.8017, 0.3145, 0.8234, 0.2894, 0.6451, 0.1524, 0.6355, 0.1005, 0.6631, 0.097, 0.6758, 0.1485, 0.855, 0.2719, 0.8364, 0.305, 0.8234, 0.2894, 0.846, 0.2612, 0.6514, 0.2077, 0.6451, 0.1524, 0.6758, 0.1485, 0.6839, 0.2036, 0.8732, 0.2363, 0.855, 0.2719, 0.846, 0.2612, 0.8687, 0.2308, 0.654, 0.2643, 0.6514, 0.2077, 0.6839, 0.2036, 0.6872, 0.2602, 0.8213, 0.18, 0.8521, 0.166, 0.8237, 0.1879, 0.8904, 0.1994, 0.8732, 0.2363, 0.8687, 0.2308, 0.653, 0.3201, 0.654, 0.2643, 0.6872, 0.2602, 0.6855, 0.316, 0.7918, 0.1959, 0.8213, 0.18, 0.8237, 0.1879, 0.7965, 0.2115, 0.6483, 0.3728, 0.653, 0.3201, 0.6855, 0.316, 0.6789, 0.369, 0.7645, 0.2132, 0.7918, 0.1959, 0.7965, 0.2115, 0.7714, 0.2359, 0.6401, 0.4204, 0.6483, 0.3728, 0.6789, 0.369, 0.6676, 0.417, 0.7406, 0.2312, 0.7645, 0.2132, 0.7714, 0.2359, 0.7494, 0.26, 0.8182, 0.3344, 0.8011, 0.3587, 0.7817, 0.3354, 0.8017, 0.3145, 0.6355, 0.1005, 0.6229, 0.05393, 0.6464, 0.051, 0.6631, 0.097, 0.7965, 0.2115, 0.8237, 0.1879, 0.8272, 0.1951, 0.8034, 0.2255, 0.6789, 0.369, 0.6855, 0.316, 0.7131, 0.3112, 0.7049, 0.3644, 0.7714, 0.2359, 0.7965, 0.2115, 0.8034, 0.2255, 0.7813, 0.2562, 0.7817, 0.3354, 0.7641, 0.3513, 0.7464, 0.3196, 0.7657, 0.3069, 0.7494, 0.26, 0.7714, 0.2359, 0.7813, 0.2562, 0.762, 0.2859, 0.8017, 0.3145, 0.7817, 0.3354, 0.7657, 0.3069, 0.7881, 0.2902, 0.7313, 0.283, 0.7494, 0.26, 0.762, 0.2859, 0.7462, 0.3135, 0.8234, 0.2894, 0.8017, 0.3145, 0.7881, 0.2902, 0.8127, 0.2704, 0.6758, 0.1485, 0.6631, 0.097, 0.6865, 0.09294, 0.7018, 0.144, 0.846, 0.2612, 0.8234, 0.2894, 0.8127, 0.2704, 0.8387, 0.248, 0.6839, 0.2036, 0.6758, 0.1485, 0.7018, 0.144, 0.7116, 0.1989, 0.8687, 0.2308, 0.846, 0.2612, 0.8387, 0.248, 0.8649, 0.2241, 0.6872, 0.2602, 0.6839, 0.2036, 0.7116, 0.1989, 0.7154, 0.2553, 0.8237, 0.1879, 0.8521, 0.166, 0.8272, 0.1951, 0.8904, 0.1994, 0.8687, 0.2308, 0.8649, 0.2241, 0.6855, 0.316, 0.6872, 0.2602, 0.7154, 0.2553, 0.7131, 0.3112, 0.7345, 0.3379, 0.7462, 0.3135, 0.7652, 0.3394, 0.7555, 0.3667, 0.8387, 0.248, 0.8127, 0.2704, 0.8047, 0.2487, 0.8332, 0.2331, 0.1599, 0.4733, 0.1183, 0.4597, 0.115, 0.4185, 0.1565, 0.4295, 0.8649, 0.2241, 0.8387, 0.248, 0.8332, 0.2331, 0.8621, 0.2165, 0.2037, 0.4775, 0.1599, 0.4733, 0.1565, 0.4295, 0.2002, 0.4328, 0.8272, 0.1951, 0.8521, 0.166, 0.8317, 0.2012, 0.8904, 0.1994, 0.8649, 0.2241, 0.8621, 0.2165, 0.248, 0.4721, 0.2037, 0.4775, 0.2002, 0.4328, 0.2446, 0.4283, 0.8034, 0.2255, 0.8272, 0.1951, 0.8317, 0.2012, 0.8121, 0.2375, 0.2911, 0.4573, 0.248, 0.4721, 0.2446, 0.4283, 0.2879, 0.416, 0.7813, 0.2562, 0.8034, 0.2255, 0.8121, 0.2375, 0.794, 0.2735, 0.7657, 0.3069, 0.7464, 0.3196, 0.7331, 0.2835, 0.7537, 0.2744, 0.762, 0.2859, 0.7813, 0.2562, 0.794, 0.2735, 0.7782, 0.3079, 0.7881, 0.2902, 0.7657, 0.3069, 0.7537, 0.2744, 0.7779, 0.2626, 0.7462, 0.3135, 0.762, 0.2859, 0.7782, 0.3079, 0.7652, 0.3394, 0.8127, 0.2704, 0.7881, 0.2902, 0.7779, 0.2626, 0.8047, 0.2487, 0.2879, 0.416, 0.2446, 0.4283, 0.2418, 0.3767, 0.2852, 0.3675, 0.794, 0.2735, 0.8121, 0.2375, 0.8224, 0.2468, 0.8089, 0.2871, 0.3284, 0.3965, 0.2879, 0.416, 0.2852, 0.3675, 0.326, 0.3528, 0.7782, 0.3079, 0.794, 0.2735, 0.8089, 0.2871, 0.7972, 0.3253, 0.7779, 0.2626, 0.7537, 0.2744, 0.7463, 0.2391, 0.7716, 0.2326, 0.7652, 0.3394, 0.7782, 0.3079, 0.7972, 0.3253, 0.7875, 0.3598, 0.8047, 0.2487, 0.7779, 0.2626, 0.7716, 0.2326, 0.7998, 0.2251, 0.115, 0.4185, 0.07751, 0.4001, 0.07512, 0.3564, 0.1124, 0.3699, 0.8332, 0.2331, 0.8047, 0.2487, 0.7998, 0.2251, 0.8297, 0.2168, 0.1565, 0.4295, 0.115, 0.4185, 0.1124, 0.3699, 0.1537, 0.378, 0.8621, 0.2165, 0.8332, 0.2331, 0.8297, 0.2168, 0.8604, 0.2082, 0.2002, 0.4328, 0.1565, 0.4295, 0.1537, 0.378, 0.1973, 0.3803, 0.8317, 0.2012, 0.8521, 0.166, 0.8369, 0.2059, 0.8904, 0.1994, 0.8621, 0.2165, 0.8604, 0.2082, 0.2446, 0.4283, 0.2002, 0.4328, 0.1973, 0.3803, 0.2418, 0.3767, 0.8121, 0.2375, 0.8317, 0.2012, 0.8369, 0.2059, 0.8224, 0.2468, 0.8297, 0.2168, 0.7998, 0.2251, 0.798, 0.2006, 0.8285, 0.2, 0.1537, 0.378, 0.1124, 0.3699, 0.1104, 0.316, 0.1516, 0.3207, 0.8604, 0.2082, 0.8297, 0.2168, 0.8285, 0.2, 0.8597, 0.1996, 0.1973, 0.3803, 0.1537, 0.378, 0.1516, 0.3207, 0.1952, 0.3219, 0.8369, 0.2059, 0.8521, 0.166, 0.8428, 0.2092, 0.8904, 0.1994, 0.8604, 0.2082, 0.8597, 0.1996, 0.2418, 0.3767, 0.1973, 0.3803, 0.1952, 0.3219, 0.2397, 0.3195, 0.8224, 0.2468, 0.8369, 0.2059, 0.8428, 0.2092, 0.8338, 0.2533, 0.2852, 0.3675, 0.2418, 0.3767, 0.2397, 0.3195, 0.2833, 0.3135, 0.8089, 0.2871, 0.8224, 0.2468, 0.8338, 0.2533, 0.8255, 0.2965, 0.326, 0.3528, 0.2852, 0.3675, 0.2833, 0.3135, 0.3243, 0.3043, 0.7972, 0.3253, 0.8089, 0.2871, 0.8255, 0.2965, 0.8183, 0.3372, 0.7716, 0.2326, 0.7463, 0.2391, 0.7436, 0.2024, 0.7693, 0.2014, 0.7875, 0.3598, 0.7972, 0.3253, 0.8183, 0.3372, 0.8123, 0.3738, 0.7998, 0.2251, 0.7716, 0.2326, 0.7693, 0.2014, 0.798, 0.2006, 0.1124, 0.3699, 0.07512, 0.3564, 0.07334, 0.3079, 0.1104, 0.316, 0.8255, 0.2965, 0.8338, 0.2533, 0.8459, 0.2566, 0.8431, 0.3013, 0.3243, 0.3043, 0.2833, 0.3135, 0.282, 0.2563, 0.3232, 0.2527, 0.8183, 0.3372, 0.8255, 0.2965, 0.8431, 0.3013, 0.8407, 0.3433, 0.3611, 0.2921, 0.3243, 0.3043, 0.3232, 0.2527, 0.3602, 0.2483, 0.8123, 0.3738, 0.8183, 0.3372, 0.8407, 0.3433, 0.8387, 0.3809, 0.798, 0.2006, 0.7693, 0.2014, 0.7712, 0.1702, 0.7995, 0.1761, 0.1104, 0.316, 0.07334, 0.3079, 0.07225, 0.2563, 0.1092, 0.2587, 0.8285, 0.2, 0.798, 0.2006, 0.7995, 0.1761, 0.8295, 0.1831, 0.1516, 0.3207, 0.1104, 0.316, 0.1092, 0.2587, 0.1503, 0.2599, 0.8597, 0.1996, 0.8285, 0.2, 0.8295, 0.1831, 0.8603, 0.191, 0.1952, 0.3219, 0.1516, 0.3207, 0.1503, 0.2599, 0.1939, 0.2599, 0.8428, 0.2092, 0.8521, 0.166, 0.8489, 0.2109, 0.8904, 0.1994, 0.8597, 0.1996, 0.8603, 0.191, 0.2397, 0.3195, 0.1952, 0.3219, 0.1939, 0.2599, 0.2384, 0.2587, 0.8338, 0.2533, 0.8428, 0.2092, 0.8489, 0.2109, 0.8459, 0.2566, 0.2833, 0.3135, 0.2397, 0.3195, 0.2384, 0.2587, 0.282, 0.2563, 0.1503, 0.2599, 0.1092, 0.2587, 0.1088, 0.2003, 0.1498, 0.1979, 0.8603, 0.191, 0.8295, 0.1831, 0.8328, 0.1668, 0.8619, 0.1827, 0.1939, 0.2599, 0.1503, 0.2599, 0.1498, 0.1979, 0.1934, 0.1967, 0.8489, 0.2109, 0.8521, 0.166, 0.8552, 0.2109, 0.8904, 0.1994, 0.8603, 0.191, 0.8619, 0.1827, 0.2384, 0.2587, 0.1939, 0.2599, 0.1934, 0.1967, 0.2379, 0.1967, 0.8459, 0.2566, 0.8489, 0.2109, 0.8552, 0.2109, 0.8583, 0.2566, 0.282, 0.2563, 0.2384, 0.2587, 0.2379, 0.1967, 0.2816, 0.1978, 0.8431, 0.3013, 0.8459, 0.2566, 0.8583, 0.2566, 0.861, 0.3013, 0.3232, 0.2527, 0.282, 0.2563, 0.2816, 0.1978, 0.3228, 0.2002, 0.8407, 0.3433, 0.8431, 0.3013, 0.861, 0.3013, 0.8635, 0.3433, 0.3602, 0.2483, 0.3232, 0.2527, 0.3228, 0.2002, 0.3599, 0.2036, 0.8387, 0.3809, 0.8407, 0.3433, 0.8635, 0.3433, 0.8655, 0.3809, 0.7995, 0.1761, 0.7712, 0.1702, 0.7772, 0.1402, 0.8042, 0.1525, 0.1092, 0.2587, 0.07225, 0.2563, 0.07188, 0.2037, 0.1088, 0.2003, 0.8295, 0.1831, 0.7995, 0.1761, 0.8042, 0.1525, 0.8328, 0.1668, 0.3228, 0.2002, 0.2816, 0.1978, 0.282, 0.1405, 0.3232, 0.1486, 0.8635, 0.3433, 0.861, 0.3013, 0.8786, 0.2965, 0.8859, 0.3372, 0.3599, 0.2036, 0.3228, 0.2002, 0.3232, 0.1486, 0.3602, 0.1597, 0.8655, 0.3809, 0.8635, 0.3433, 0.8859, 0.3372, 0.8918, 0.3738, 0.8042, 0.1525, 0.7772, 0.1402, 0.787, 0.1125, 0.8119, 0.1307, 0.1088, 0.2003, 0.07188, 0.2037, 0.07225, 0.1522, 0.1092, 0.143, 0.8328, 0.1668, 0.8042, 0.1525, 0.8119, 0.1307, 0.8381, 0.1519, 0.1498, 0.1979, 0.1088, 0.2003, 0.1092, 0.143, 0.1503, 0.1371, 0.8619, 0.1827, 0.8328, 0.1668, 0.8381, 0.1519, 0.8646, 0.1751, 0.1934, 0.1967, 0.1498, 0.1979, 0.1503, 0.1371, 0.1939, 0.1347, 0.8552, 0.2109, 0.8521, 0.166, 0.8614, 0.2092, 0.8904, 0.1994, 0.8619, 0.1827, 0.8646, 0.1751, 0.2379, 0.1967, 0.1934, 0.1967, 0.1939, 0.1347, 0.2384, 0.1358, 0.8583, 0.2566, 0.8552, 0.2109, 0.8614, 0.2092, 0.8704, 0.2533, 0.2816, 0.1978, 0.2379, 0.1967, 0.2384, 0.1358, 0.282, 0.1405, 0.861, 0.3013, 0.8583, 0.2566, 0.8704, 0.2533, 0.8786, 0.2965, 0.8646, 0.1751, 0.8381, 0.1519, 0.8453, 0.1387, 0.8683, 0.1684, 0.1939, 0.1347, 0.1503, 0.1371, 0.1516, 0.07977, 0.1952, 0.07623, 0.8614, 0.2092, 0.8521, 0.166, 0.8672, 0.2059, 0.8904, 0.1994, 0.8646, 0.1751, 0.8683, 0.1684, 0.2384, 0.1358, 0.1939, 0.1347, 0.1952, 0.07623, 0.2397, 0.07852, 0.8704, 0.2533, 0.8614, 0.2092, 0.8672, 0.2059, 0.8818, 0.2468, 0.282, 0.1405, 0.2384, 0.1358, 0.2397, 0.07852, 0.2833, 0.08655, 0.8786, 0.2965, 0.8704, 0.2533, 0.8818, 0.2468, 0.8952, 0.2871, 0.3232, 0.1486, 0.282, 0.1405, 0.2833, 0.08655, 0.3243, 0.1, 0.8859, 0.3372, 0.8786, 0.2965, 0.8952, 0.2871, 0.907, 0.3253, 0.3602, 0.1597, 0.3232, 0.1486, 0.3243, 0.1, 0.3611, 0.1184, 0.8918, 0.3738, 0.8859, 0.3372, 0.907, 0.3253, 0.9166, 0.3598, 0.8119, 0.1307, 0.787, 0.1125, 0.8003, 0.08827, 0.8224, 0.1117, 0.1092, 0.143, 0.07225, 0.1522, 0.07334, 0.1036, 0.1104, 0.08901, 0.8381, 0.1519, 0.8119, 0.1307, 0.8224, 0.1117, 0.8453, 0.1387, 0.1503, 0.1371, 0.1092, 0.143, 0.1104, 0.08901, 0.1516, 0.07977, 0.8003, 0.08827, 0.7801, 0.06937, 0.7992, 0.04596, 0.8166, 0.06837, 0.9166, 0.3598, 0.907, 0.3253, 0.926, 0.3079, 0.939, 0.3394, 0.8224, 0.1117, 0.8003, 0.08827, 0.8166, 0.06837, 0.8352, 0.09606, 0.1104, 0.08901, 0.07334, 0.1036, 0.07512, 0.05984, 0.1124, 0.04041, 0.8453, 0.1387, 0.8224, 0.1117, 0.8352, 0.09606, 0.8541, 0.128, 0.1516, 0.07977, 0.1104, 0.08901, 0.1124, 0.04041, 0.1537, 0.02818, 0.8683, 0.1684, 0.8453, 0.1387, 0.8541, 0.128, 0.8728, 0.1629, 0.1952, 0.07623, 0.1516, 0.07977, 0.1537, 0.02818, 0.1973, 0.02362, 0.8672, 0.2059, 0.8521, 0.166, 0.8725, 0.2012, 0.8904, 0.1994, 0.8683, 0.1684, 0.8728, 0.1629, 0.2397, 0.07852, 0.1952, 0.07623, 0.1973, 0.02362, 0.2418, 0.02692, 0.8818, 0.2468, 0.8672, 0.2059, 0.8725, 0.2012, 0.8921, 0.2375, 0.2833, 0.08655, 0.2397, 0.07852, 0.2418, 0.02692, 0.2852, 0.03795, 0.8952, 0.2871, 0.8818, 0.2468, 0.8921, 0.2375, 0.9101, 0.2735, 0.3243, 0.1, 0.2833, 0.08655, 0.2852, 0.03795, 0.326, 0.05628, 0.907, 0.3253, 0.8952, 0.2871, 0.9101, 0.2735, 0.926, 0.3079, 0.8725, 0.2012, 0.8521, 0.166, 0.8769, 0.1951, 0.8904, 0.1994, 0.8728, 0.1629, 0.8779, 0.1588, 0.6889, 0.2094, 0.6913, 0.264, 0.6593, 0.2671, 0.6575, 0.2124, 0.8921, 0.2375, 0.8725, 0.2012, 0.8769, 0.1951, 0.9008, 0.2255, 0.6818, 0.1561, 0.6889, 0.2094, 0.6575, 0.2124, 0.6522, 0.1589, 0.9101, 0.2735, 0.8921, 0.2375, 0.9008, 0.2255, 0.9228, 0.2562, 0.6703, 0.1061, 0.6818, 0.1561, 0.6522, 0.1589, 0.6437, 0.1086, 0.926, 0.3079, 0.9101, 0.2735, 0.9228, 0.2562, 0.9421, 0.2859, 0.6548, 0.06128, 0.6703, 0.1061, 0.6437, 0.1086, 0.6321, 0.06346, 0.939, 0.3394, 0.926, 0.3079, 0.9421, 0.2859, 0.9579, 0.3135, 0.8352, 0.09606, 0.8166, 0.06837, 0.8353, 0.05357, 0.8498, 0.08443, 0.6818, 0.3686, 0.6703, 0.4146, 0.6437, 0.4171, 0.6522, 0.3714, 0.8541, 0.128, 0.8352, 0.09606, 0.8498, 0.08443, 0.8642, 0.12, 0.6889, 0.3177, 0.6818, 0.3686, 0.6522, 0.3714, 0.6575, 0.3208, 0.8728, 0.1629, 0.8541, 0.128, 0.8642, 0.12, 0.8779, 0.1588, 0.6913, 0.264, 0.6889, 0.3177, 0.6575, 0.3208, 0.6593, 0.2671, 0.9579, 0.3135, 0.9421, 0.2859, 0.9548, 0.26, 0.9729, 0.283, 0.8498, 0.08443, 0.8353, 0.05357, 0.8555, 0.04446, 0.8657, 0.07727, 0.6522, 0.3714, 0.6437, 0.4171, 0.6141, 0.4189, 0.6194, 0.3734, 0.8642, 0.12, 0.8498, 0.08443, 0.8657, 0.07727, 0.8752, 0.115, 0.6575, 0.3208, 0.6522, 0.3714, 0.6194, 0.3734, 0.6226, 0.3229, 0.8779, 0.1588, 0.8642, 0.12, 0.8752, 0.115, 0.8835, 0.1563, 0.6593, 0.2671, 0.6575, 0.3208, 0.6226, 0.3229, 0.6237, 0.2692, 0.8769, 0.1951, 0.8521, 0.166, 0.8804, 0.1879, 0.8904, 0.1994, 0.8779, 0.1588, 0.8835, 0.1563, 0.6575, 0.2124, 0.6593, 0.2671, 0.6237, 0.2692, 0.6226, 0.2145, 0.9008, 0.2255, 0.8769, 0.1951, 0.8804, 0.1879, 0.9077, 0.2115, 0.6522, 0.1589, 0.6575, 0.2124, 0.6226, 0.2145, 0.6194, 0.1609, 0.9228, 0.2562, 0.9008, 0.2255, 0.9077, 0.2115, 0.9328, 0.2359, 0.6437, 0.1086, 0.6522, 0.1589, 0.6194, 0.1609, 0.6141, 0.1104, 0.9421, 0.2859, 0.9228, 0.2562, 0.9328, 0.2359, 0.9548, 0.26, 0.6321, 0.06346, 0.6437, 0.1086, 0.6141, 0.1104, 0.607, 0.06497, 0.6226, 0.2145, 0.6237, 0.2692, 0.5859, 0.2703, 0.5856, 0.2156, 0.9077, 0.2115, 0.8804, 0.1879, 0.8828, 0.18, 0.9124, 0.1959, 0.6194, 0.1609, 0.6226, 0.2145, 0.5856, 0.2156, 0.5845, 0.1619, 0.9328, 0.2359, 0.9077, 0.2115, 0.9124, 0.1959, 0.9396, 0.2132, 0.6141, 0.1104, 0.6194, 0.1609, 0.5845, 0.1619, 0.5827, 0.1113, 0.9548, 0.26, 0.9328, 0.2359, 0.9396, 0.2132, 0.9635, 0.2312, 0.607, 0.06497, 0.6141, 0.1104, 0.5827, 0.1113, 0.5803, 0.06573, 0.6141, 0.4189, 0.607, 0.4576, 0.5803, 0.4584, 0.5827, 0.4198, 0.8657, 0.07727, 0.8555, 0.04446, 0.8766, 0.04137, 0.8823, 0.07484, 0.6194, 0.3734, 0.6141, 0.4189, 0.5827, 0.4198, 0.5845, 0.3744, 0.8752, 0.115, 0.8657, 0.07727, 0.8823, 0.07484, 0.8866, 0.1134, 0.6226, 0.3229, 0.6194, 0.3734, 0.5845, 0.3744, 0.5856, 0.3239, 0.8835, 0.1563, 0.8752, 0.115, 0.8866, 0.1134, 0.8893, 0.1554, 0.6237, 0.2692, 0.6226, 0.3229, 0.5856, 0.3239, 0.5859, 0.2703, 0.8804, 0.1879, 0.8521, 0.166, 0.8828, 0.18, 0.8904, 0.1994, 0.8835, 0.1563, 0.8893, 0.1554, 0.5774, 0.02693, 0.5803, 0.06573, 0.5531, 0.06573, 0.556, 0.02693, 0.5845, 0.3744, 0.5827, 0.4198, 0.5507, 0.4198, 0.5489, 0.3744, 0.8866, 0.1134, 0.8823, 0.07484, 0.8989, 0.07725, 0.898, 0.115, 0.5856, 0.3239, 0.5845, 0.3744, 0.5489, 0.3744, 0.5478, 0.3239, 0.8893, 0.1554, 0.8866, 0.1134, 0.898, 0.115, 0.8952, 0.1563, 0.5859, 0.2703, 0.5856, 0.3239, 0.5478, 0.3239, 0.5474, 0.2703, 0.8828, 0.18, 0.8521, 0.166, 0.8841, 0.1716, 0.8904, 0.1994, 0.8893, 0.1554, 0.8952, 0.1563, 0.5856, 0.2156, 0.5859, 0.2703, 0.5474, 0.2703, 0.5478, 0.2156, 0.9124, 0.1959, 0.8828, 0.18, 0.8841, 0.1716, 0.9148, 0.1794, 0.5845, 0.1619, 0.5856, 0.2156, 0.5478, 0.2156, 0.5489, 0.1619, 0.9396, 0.2132, 0.9124, 0.1959, 0.9148, 0.1794, 0.9431, 0.1892, 0.5827, 0.1113, 0.5845, 0.1619, 0.5489, 0.1619, 0.5507, 0.1113, 0.9635, 0.2312, 0.9396, 0.2132, 0.9431, 0.1892, 0.968, 0.2006, 0.5803, 0.06573, 0.5827, 0.1113, 0.5507, 0.1113, 0.5531, 0.06573, 0.5827, 0.4198, 0.5803, 0.4584, 0.5531, 0.4584, 0.5507, 0.4198, 0.9148, 0.1794, 0.8841, 0.1716, 0.8841, 0.163, 0.9148, 0.1625, 0.5489, 0.1619, 0.5478, 0.2156, 0.5108, 0.2145, 0.514, 0.1609, 0.9431, 0.1892, 0.9148, 0.1794, 0.9148, 0.1625, 0.9431, 0.1647, 0.5507, 0.1113, 0.5489, 0.1619, 0.514, 0.1609, 0.5193, 0.1104, 0.968, 0.2006, 0.9431, 0.1892, 0.9431, 0.1647, 0.968, 0.1695, 0.5531, 0.06573, 0.5507, 0.1113, 0.5193, 0.1104, 0.5264, 0.06497, 0.5507, 0.4198, 0.5531, 0.4584, 0.5264, 0.4576, 0.5193, 0.4189, 0.556, 0.02693, 0.5531, 0.06573, 0.5264, 0.06497, 0.535, 0.02633, 0.5489, 0.3744, 0.5507, 0.4198, 0.5193, 0.4189, 0.514, 0.3734, 0.898, 0.115, 0.8989, 0.07725, 0.9149, 0.08439, 0.909, 0.1199, 0.5478, 0.3239, 0.5489, 0.3744, 0.514, 0.3734, 0.5108, 0.3229, 0.8952, 0.1563, 0.898, 0.115, 0.909, 0.1199, 0.9008, 0.1588, 0.5474, 0.2703, 0.5478, 0.3239, 0.5108, 0.3229, 0.5097, 0.2692, 0.8841, 0.1716, 0.8521, 0.166, 0.8841, 0.163, 0.8904, 0.1994, 0.8952, 0.1563, 0.9008, 0.1588, 0.5478, 0.2156, 0.5474, 0.2703, 0.5097, 0.2692, 0.5108, 0.2145, 0.514, 0.3734, 0.5193, 0.4189, 0.4897, 0.4171, 0.4811, 0.3714, 0.909, 0.1199, 0.9149, 0.08439, 0.9296, 0.09599, 0.9192, 0.1279, 0.5108, 0.3229, 0.514, 0.3734, 0.4811, 0.3714, 0.4759, 0.3208, 0.9008, 0.1588, 0.909, 0.1199, 0.9192, 0.1279, 0.906, 0.1628, 0.5097, 0.2692, 0.5108, 0.3229, 0.4759, 0.3208, 0.4741, 0.2671, 0.8841, 0.163, 0.8521, 0.166, 0.8828, 0.1545, 0.8904, 0.1994, 0.9008, 0.1588, 0.906, 0.1628, 0.5108, 0.2145, 0.5097, 0.2692, 0.4741, 0.2671, 0.4759, 0.2124, 0.9148, 0.1625, 0.8841, 0.163, 0.8828, 0.1545, 0.9124, 0.146, 0.514, 0.1609, 0.5108, 0.2145, 0.4759, 0.2124, 0.4811, 0.1589, 0.9431, 0.1647, 0.9148, 0.1625, 0.9124, 0.146, 0.9396, 0.1407, 0.5193, 0.1104, 0.514, 0.1609, 0.4811, 0.1589, 0.4897, 0.1086, 0.968, 0.1695, 0.9431, 0.1647, 0.9396, 0.1407, 0.9635, 0.1389, 0.5264, 0.06497, 0.5193, 0.1104, 0.4897, 0.1086, 0.5012, 0.06346, 0.5193, 0.4189, 0.5264, 0.4576, 0.5012, 0.4561, 0.4897, 0.4171, 0.535, 0.02633, 0.5264, 0.06497, 0.5012, 0.06346, 0.5152, 0.02515, 0.4811, 0.1589, 0.4759, 0.2124, 0.4445, 0.2094, 0.4516, 0.1561, 0.9396, 0.1407, 0.9124, 0.146, 0.9077, 0.1304, 0.9328, 0.1181, 0.4897, 0.1086, 0.4811, 0.1589, 0.4516, 0.1561, 0.4631, 0.1061, 0.9635, 0.1389, 0.9396, 0.1407, 0.9328, 0.1181, 0.9548, 0.1101, 0.5012, 0.06346, 0.4897, 0.1086, 0.4631, 0.1061, 0.4786, 0.06128, 0.4897, 0.4171, 0.5012, 0.4561, 0.4786, 0.4539, 0.4631, 0.4146, 0.9296, 0.09599, 0.9369, 0.06828, 0.9534, 0.08816, 0.9426, 0.1116, 0.4811, 0.3714, 0.4897, 0.4171, 0.4631, 0.4146, 0.4516, 0.3686, 0.9192, 0.1279, 0.9296, 0.09599, 0.9426, 0.1116, 0.9281, 0.1387, 0.4759, 0.3208, 0.4811, 0.3714, 0.4516, 0.3686, 0.4445, 0.3177, 0.906, 0.1628, 0.9192, 0.1279, 0.9281, 0.1387, 0.9105, 0.1683, 0.4741, 0.2671, 0.4759, 0.3208, 0.4445, 0.3177, 0.4421, 0.264, 0.8828, 0.1545, 0.8521, 0.166, 0.8804, 0.1466, 0.8904, 0.1994, 0.906, 0.1628, 0.9105, 0.1683, 0.4759, 0.2124, 0.4741, 0.2671, 0.4421, 0.264, 0.4445, 0.2094, 0.9124, 0.146, 0.8828, 0.1545, 0.8804, 0.1466, 0.9077, 0.1304, 0.9281, 0.1387, 0.9426, 0.1116, 0.9533, 0.1306, 0.9355, 0.1518, 0.4445, 0.3177, 0.4516, 0.3686, 0.4264, 0.365, 0.4178, 0.3139, 0.9105, 0.1683, 0.9281, 0.1387, 0.9355, 0.1518, 0.9143, 0.175, 0.05036, 0.2221, 0.05367, 0.168, 0.08055, 0.1646, 0.07776, 0.2186, 0.8804, 0.1466, 0.8521, 0.166, 0.8769, 0.1394, 0.8904, 0.1994, 0.9105, 0.1683, 0.9143, 0.175, 0.0529, 0.277, 0.05036, 0.2221, 0.07776, 0.2186, 0.07978, 0.2735, 0.9077, 0.1304, 0.8804, 0.1466, 0.8769, 0.1394, 0.9008, 0.1164, 0.4516, 0.1561, 0.4445, 0.2094, 0.4178, 0.2056, 0.4264, 0.1525, 0.9328, 0.1181, 0.9077, 0.1304, 0.9008, 0.1164, 0.9228, 0.09775, 0.07498, 0.3806, 0.06122, 0.3305, 0.08654, 0.3272, 0.09776, 0.3777, 0.9548, 0.1101, 0.9328, 0.1181, 0.9228, 0.09775, 0.9421, 0.08423, 0.09365, 0.4254, 0.07498, 0.3806, 0.09776, 0.3777, 0.113, 0.4229, 0.9729, 0.1068, 0.9548, 0.1101, 0.9421, 0.08423, 0.9579, 0.07635, 0.9426, 0.1116, 0.9534, 0.08816, 0.967, 0.1124, 0.9533, 0.1306, 0.4516, 0.3686, 0.4631, 0.4146, 0.4404, 0.4113, 0.4264, 0.365, 0.09776, 0.3777, 0.08654, 0.3272, 0.1163, 0.3248, 0.1245, 0.3755, 0.9421, 0.08423, 0.9228, 0.09775, 0.9101, 0.08044, 0.926, 0.0622, 0.113, 0.4229, 0.09776, 0.3777, 0.1245, 0.3755, 0.1358, 0.4211, 0.09994, 0.06747, 0.1158, 0.02812, 0.1386, 0.02625, 0.1267, 0.06527, 0.1317, 0.4613, 0.113, 0.4229, 0.1358, 0.4211, 0.1496, 0.4598, 0.08804, 0.1135, 0.09994, 0.06747, 0.1267, 0.06527, 0.1178, 0.1111, 0.9355, 0.1518, 0.9533, 0.1306, 0.9613, 0.1524, 0.941, 0.1668, 0.08055, 0.1646, 0.08804, 0.1135, 0.1178, 0.1111, 0.1121, 0.162, 0.9143, 0.175, 0.9355, 0.1518, 0.941, 0.1668, 0.9171, 0.1826, 0.07776, 0.2186, 0.08055, 0.1646, 0.1121, 0.162, 0.11, 0.2159, 0.8769, 0.1394, 0.8521, 0.166, 0.8725, 0.1334, 0.8904, 0.1994, 0.9143, 0.175, 0.9171, 0.1826, 0.07978, 0.2735, 0.07776, 0.2186, 0.11, 0.2159, 0.1114, 0.2709, 0.9008, 0.1164, 0.8769, 0.1394, 0.8725, 0.1334, 0.8921, 0.1045, 0.08654, 0.3272, 0.07978, 0.2735, 0.1114, 0.2709, 0.1163, 0.3248, 0.9228, 0.09775, 0.9008, 0.1164, 0.8921, 0.1045, 0.9101, 0.08044, 0.9171, 0.1826, 0.941, 0.1668, 0.9444, 0.183, 0.9188, 0.1909, 0.11, 0.2159, 0.1121, 0.162, 0.1472, 0.1604, 0.1458, 0.2143, 0.8725, 0.1334, 0.8521, 0.166, 0.8672, 0.1286, 0.8904, 0.1994, 0.9171, 0.1826, 0.9188, 0.1909, 0.1114, 0.2709, 0.11, 0.2159, 0.1458, 0.2143, 0.1465, 0.2693, 0.8921, 0.1045, 0.8725, 0.1334, 0.8672, 0.1286, 0.8818, 0.0951, 0.1163, 0.3248, 0.1114, 0.2709, 0.1465, 0.2693, 0.1494, 0.3233, 0.9101, 0.08044, 0.8921, 0.1045, 0.8818, 0.0951, 0.8952, 0.06684, 0.1245, 0.3755, 0.1163, 0.3248, 0.1494, 0.3233, 0.1543, 0.3741, 0.926, 0.0622, 0.9101, 0.08044, 0.8952, 0.06684, 0.907, 0.04489, 0.1358, 0.4211, 0.1245, 0.3755, 0.1543, 0.3741, 0.1611, 0.4199, 0.1267, 0.06527, 0.1386, 0.02625, 0.1639, 0.0251, 0.1565, 0.06392, 0.1496, 0.4598, 0.1358, 0.4211, 0.1611, 0.4199, 0.1695, 0.4589, 0.1178, 0.1111, 0.1267, 0.06527, 0.1565, 0.06392, 0.1509, 0.1096, 0.941, 0.1668, 0.9613, 0.1524, 0.9663, 0.1759, 0.9444, 0.183, 0.1121, 0.162, 0.1178, 0.1111, 0.1509, 0.1096, 0.1472, 0.1604, 0.907, 0.04489, 0.8952, 0.06684, 0.8786, 0.05747, 0.8859, 0.03296, 0.1611, 0.4199, 0.1543, 0.3741, 0.1859, 0.3737, 0.188, 0.4195, 0.1565, 0.06392, 0.1639, 0.0251, 0.1907, 0.02471, 0.1881, 0.06346, 0.1695, 0.4589, 0.1611, 0.4199, 0.188, 0.4195, 0.1906, 0.4586, 0.1509, 0.1096, 0.1565, 0.06392, 0.1881, 0.06346, 0.186, 0.1091, 0.9444, 0.183, 0.9663, 0.1759, 0.9681, 0.2005, 0.9457, 0.1999, 0.1472, 0.1604, 0.1509, 0.1096, 0.186, 0.1091, 0.1845, 0.1598, 0.9188, 0.1909, 0.9444, 0.183, 0.9457, 0.1999, 0.9195, 0.1995, 0.1458, 0.2143, 0.1472, 0.1604, 0.1845, 0.1598, 0.1837, 0.2137, 0.8672, 0.1286, 0.8521, 0.166, 0.8614, 0.1253, 0.8904, 0.1994, 0.9188, 0.1909, 0.9195, 0.1995, 0.1465, 0.2693, 0.1458, 0.2143, 0.1837, 0.2137, 0.1837, 0.2688, 0.8818, 0.0951, 0.8672, 0.1286, 0.8614, 0.1253, 0.8704, 0.08865, 0.1494, 0.3233, 0.1465, 0.2693, 0.1837, 0.2688, 0.1845, 0.3228, 0.8952, 0.06684, 0.8818, 0.0951, 0.8704, 0.08865, 0.8786, 0.05747, 0.1543, 0.3741, 0.1494, 0.3233, 0.1845, 0.3228, 0.1859, 0.3737, 0.1837, 0.2137, 0.1845, 0.1598, 0.2225, 0.1604, 0.2225, 0.2143, 0.8614, 0.1253, 0.8521, 0.166, 0.8552, 0.1236, 0.8904, 0.1994, 0.9195, 0.1995, 0.9189, 0.2081, 0.1837, 0.2688, 0.1837, 0.2137, 0.2225, 0.2143, 0.2217, 0.2693, 0.8704, 0.08865, 0.8614, 0.1253, 0.8552, 0.1236, 0.8583, 0.08536, 0.1845, 0.3228, 0.1837, 0.2688, 0.2217, 0.2693, 0.2202, 0.3233, 0.8786, 0.05747, 0.8704, 0.08865, 0.8583, 0.08536, 0.861, 0.0527, 0.1859, 0.3737, 0.1845, 0.3228, 0.2202, 0.3233, 0.2181, 0.3741, 0.8859, 0.03296, 0.8786, 0.05747, 0.861, 0.0527, 0.8635, 0.02689, 0.188, 0.4195, 0.1859, 0.3737, 0.2181, 0.3741, 0.2153, 0.4199, 0.1881, 0.06346, 0.1907, 0.02471, 0.2181, 0.0251, 0.2203, 0.06392, 0.1906, 0.4586, 0.188, 0.4195, 0.2153, 0.4199, 0.2121, 0.4589, 0.186, 0.1091, 0.1881, 0.06346, 0.2203, 0.06392, 0.2217, 0.1096, 0.9457, 0.1999, 0.9681, 0.2005, 0.9666, 0.225, 0.9446, 0.2168, 0.1845, 0.1598, 0.186, 0.1091, 0.2217, 0.1096, 0.2225, 0.1604, 0.9195, 0.1995, 0.9457, 0.1999, 0.9446, 0.2168, 0.9189, 0.2081, 0.2153, 0.4199, 0.2181, 0.3741, 0.2496, 0.3755, 0.2422, 0.4211, 0.2203, 0.06392, 0.2181, 0.0251, 0.245, 0.02625, 0.2518, 0.06527, 0.2121, 0.4589, 0.2153, 0.4199, 0.2422, 0.4211, 0.2332, 0.4598, 0.2217, 0.1096, 0.2203, 0.06392, 0.2518, 0.06527, 0.2568, 0.1111, 0.9446, 0.2168, 0.9666, 0.225, 0.9619, 0.2486, 0.9414, 0.233, 0.2225, 0.1604, 0.2217, 0.1096, 0.2568, 0.1111, 0.2597, 0.162, 0.9189, 0.2081, 0.9446, 0.2168, 0.9414, 0.233, 0.9173, 0.2164, 0.2225, 0.2143, 0.2225, 0.1604, 0.2597, 0.162, 0.2604, 0.2159, 0.8552, 0.1236, 0.8521, 0.166, 0.8489, 0.1236, 0.8904, 0.1994, 0.9189, 0.2081, 0.9173, 0.2164, 0.2217, 0.2693, 0.2225, 0.2143, 0.2604, 0.2159, 0.2589, 0.2709, 0.8583, 0.08536, 0.8552, 0.1236, 0.8489, 0.1236, 0.8459, 0.08536, 0.2202, 0.3233, 0.2217, 0.2693, 0.2589, 0.2709, 0.2553, 0.3248, 0.861, 0.0527, 0.8583, 0.08536, 0.8459, 0.08536, 0.8431, 0.0527, 0.2181, 0.3741, 0.2202, 0.3233, 0.2553, 0.3248, 0.2496, 0.3755, 0.8635, 0.02689, 0.861, 0.0527, 0.8431, 0.0527, 0.8407, 0.02689, 0.8489, 0.1236, 0.8521, 0.166, 0.8428, 0.1253, 0.8904, 0.1994, 0.9173, 0.2164, 0.9146, 0.2241, 0.2589, 0.2709, 0.2604, 0.2159, 0.2962, 0.2186, 0.294, 0.2735, 0.8459, 0.08536, 0.8489, 0.1236, 0.8428, 0.1253, 0.8338, 0.08865, 0.2553, 0.3248, 0.2589, 0.2709, 0.294, 0.2735, 0.2883, 0.3272, 0.8431, 0.0527, 0.8459, 0.08536, 0.8338, 0.08865, 0.8255, 0.05747, 0.2496, 0.3755, 0.2553, 0.3248, 0.2883, 0.3272, 0.2794, 0.3777, 0.8407, 0.02689, 0.8431, 0.0527, 0.8255, 0.05747, 0.8183, 0.03296, 0.2422, 0.4211, 0.2496, 0.3755, 0.2794, 0.3777, 0.2675, 0.4229, 0.2518, 0.06527, 0.245, 0.02625, 0.2703, 0.02812, 0.2816, 0.06747, 0.2332, 0.4598, 0.2422, 0.4211, 0.2675, 0.4229, 0.2531, 0.4613, 0.2568, 0.1111, 0.2518, 0.06527, 0.2816, 0.06747, 0.2898, 0.1135, 0.9414, 0.233, 0.9619, 0.2486, 0.9541, 0.2703, 0.9361, 0.248, 0.2597, 0.162, 0.2568, 0.1111, 0.2898, 0.1135, 0.2948, 0.1646, 0.9173, 0.2164, 0.9414, 0.233, 0.9361, 0.248, 0.9146, 0.2241, 0.2604, 0.2159, 0.2597, 0.162, 0.2948, 0.1646, 0.2962, 0.2186, 0.2816, 0.06747, 0.2703, 0.02812, 0.293, 0.03064, 0.3083, 0.07043, 0.9541, 0.2703, 0.9681, 0.2901, 0.9547, 0.3144, 0.9437, 0.2893, 0.2898, 0.1135, 0.2816, 0.06747, 0.3083, 0.07043, 0.3196, 0.1168, 0.9361, 0.248, 0.9541, 0.2703, 0.9437, 0.2893, 0.9289, 0.2611, 0.2948, 0.1646, 0.2898, 0.1135, 0.3196, 0.1168, 0.3263, 0.168, 0.9146, 0.2241, 0.9361, 0.248, 0.9289, 0.2611, 0.9109, 0.2307, 0.2962, 0.2186, 0.2948, 0.1646, 0.3263, 0.168, 0.3284, 0.2221, 0.8428, 0.1253, 0.8521, 0.166, 0.8369, 0.1286, 0.8904, 0.1994, 0.9146, 0.2241, 0.9109, 0.2307, 0.294, 0.2735, 0.2962, 0.2186, 0.3284, 0.2221, 0.3256, 0.277, 0.8338, 0.08865, 0.8428, 0.1253, 0.8369, 0.1286, 0.8224, 0.0951, 0.2883, 0.3272, 0.294, 0.2735, 0.3256, 0.277, 0.3181, 0.3305, 0.8255, 0.05747, 0.8338, 0.08865, 0.8224, 0.0951, 0.8089, 0.06684, 0.2794, 0.3777, 0.2883, 0.3272, 0.3181, 0.3305, 0.3061, 0.3806, 0.8183, 0.03296, 0.8255, 0.05747, 0.8089, 0.06684, 0.7972, 0.04489, 0.2675, 0.4229, 0.2794, 0.3777, 0.3061, 0.3806, 0.2902, 0.4254, 0.3256, 0.277, 0.3284, 0.2221, 0.3557, 0.2265, 0.3524, 0.2812, 0.8224, 0.0951, 0.8369, 0.1286, 0.8317, 0.1334, 0.8121, 0.1045, 0.3181, 0.3305, 0.3256, 0.277, 0.3524, 0.2812, 0.3433, 0.3345, 0.8089, 0.06684, 0.8224, 0.0951, 0.8121, 0.1045, 0.794, 0.08044, 0.3061, 0.3806, 0.3181, 0.3305, 0.3433, 0.3345, 0.3289, 0.3842, 0.7972, 0.04489, 0.8089, 0.06684, 0.794, 0.08044, 0.7782, 0.0622, 0.2902, 0.4254, 0.3061, 0.3806, 0.3289, 0.3842, 0.3096, 0.4285, 0.4246, 0.1005, 0.4436, 0.05393, 0.4636, 0.05624, 0.4482, 0.1032, 0.9437, 0.2893, 0.9547, 0.3144, 0.9384, 0.3343, 0.9309, 0.305, 0.4108, 0.1524, 0.4246, 0.1005, 0.4482, 0.1032, 0.4369, 0.1554, 0.9289, 0.2611, 0.9437, 0.2893, 0.9309, 0.305, 0.92, 0.2719, 0.4026, 0.2077, 0.4108, 0.1524, 0.4369, 0.1554, 0.4304, 0.2109, 0.9109, 0.2307, 0.9289, 0.2611, 0.92, 0.2719, 0.9064, 0.2362, 0.4004, 0.2643, 0.4026, 0.2077, 0.4304, 0.2109, 0.4287, 0.2676, 0.8369, 0.1286, 0.8521, 0.166, 0.8317, 0.1334, 0.8904, 0.1994, 0.9109, 0.2307, 0.9064, 0.2362, 0.9309, 0.305, 0.9384, 0.3343, 0.9198, 0.3491, 0.9162, 0.3166, 0.4369, 0.1554, 0.4482, 0.1032, 0.4758, 0.105, 0.4677, 0.1575, 0.92, 0.2719, 0.9309, 0.305, 0.9162, 0.3166, 0.91, 0.2799, 0.4304, 0.2109, 0.4369, 0.1554, 0.4677, 0.1575, 0.463, 0.2131, 0.9064, 0.2362, 0.92, 0.2719, 0.91, 0.2799, 0.9013, 0.2403, 0.4287, 0.2676, 0.4304, 0.2109, 0.463, 0.2131, 0.462, 0.2699, 0.8317, 0.1334, 0.8521, 0.166, 0.8272, 0.1394, 0.8904, 0.1994, 0.9064, 0.2362, 0.9013, 0.2403, 0.432, 0.3233, 0.4287, 0.2676, 0.462, 0.2699, 0.4646, 0.3255, 0.8121, 0.1045, 0.8317, 0.1334, 0.8272, 0.1394, 0.8034, 0.1164, 0.4401, 0.3758, 0.432, 0.3233, 0.4646, 0.3255, 0.4708, 0.3779, 0.794, 0.08044, 0.8121, 0.1045, 0.8034, 0.1164, 0.7813, 0.09775, 0.4527, 0.4231, 0.4401, 0.3758, 0.4708, 0.3779, 0.4803, 0.425, 0.7782, 0.0622, 0.794, 0.08044, 0.7813, 0.09775, 0.762, 0.08423, 0.4694, 0.4635, 0.4527, 0.4231, 0.4803, 0.425, 0.4929, 0.4651, 0.4482, 0.1032, 0.4636, 0.05624, 0.4871, 0.05783, 0.4758, 0.105, 0.4708, 0.3779, 0.4646, 0.3255, 0.5008, 0.3266, 0.5049, 0.3789, 0.7813, 0.09775, 0.8034, 0.1164, 0.7965, 0.1304, 0.7714, 0.1181, 0.4803, 0.425, 0.4708, 0.3779, 0.5049, 0.3789, 0.5111, 0.426, 0.4871, 0.05783, 0.5011, 0.01767, 0.5216, 0.01831, 0.5132, 0.05864, 0.4929, 0.4651, 0.4803, 0.425, 0.5111, 0.426, 0.519, 0.4659, 0.4758, 0.105, 0.4871, 0.05783, 0.5132, 0.05864, 0.5065, 0.106, 0.9162, 0.3166, 0.9198, 0.3491, 0.8996, 0.3582, 0.9003, 0.3238, 0.4677, 0.1575, 0.4758, 0.105, 0.5065, 0.106, 0.5018, 0.1585, 0.91, 0.2799, 0.9162, 0.3166, 0.9003, 0.3238, 0.899, 0.2848, 0.463, 0.2131, 0.4677, 0.1575, 0.5018, 0.1585, 0.4992, 0.2142, 0.9013, 0.2403, 0.91, 0.2799, 0.899, 0.2848, 0.8957, 0.2428, 0.462, 0.2699, 0.463, 0.2131, 0.4992, 0.2142, 0.4989, 0.271, 0.8272, 0.1394, 0.8521, 0.166, 0.8237, 0.1466, 0.8904, 0.1994, 0.9013, 0.2403, 0.8957, 0.2428, 0.4646, 0.3255, 0.462, 0.2699, 0.4989, 0.271, 0.5008, 0.3266, 0.8034, 0.1164, 0.8272, 0.1394, 0.8237, 0.1466, 0.7965, 0.1304])
me_sphere.use_remesh_preserve_volume = False
me_sphere.use_remesh_preserve_attributes = False
me_sphere.use_mirror_vertex_groups = False
me_sphere.update()
me_beziercircle_001 = bpy.data.meshes.new('BezierCircle.001')
me_beziercircle_001.from_pydata([(-1.0, 0.0, 0.0), (-0.9909, 0.1357, 0.0), (-0.9643, 0.2658, 0.0), (-0.9214, 0.3892, 0.0), (-0.8634, 0.5046, 0.0), (-0.7916, 0.611, 0.0), (-0.707, 0.707, 0.0), (-0.611, 0.7916, 0.0), (-0.5046, 0.8634, 0.0), (-0.3892, 0.9214, 0.0), (-0.2658, 0.9643, 0.0), (-0.1357, 0.9909, 0.0), (0.0, 1.0, 0.0), (0.1357, 0.9909, 0.0), (0.2658, 0.9643, 0.0), (0.3892, 0.9214, 0.0), (0.5046, 0.8634, 0.0), (0.611, 0.7916, 0.0), (0.707, 0.707, 0.0), (0.7916, 0.611, 0.0), (0.8634, 0.5046, 0.0), (0.9214, 0.3892, 0.0), (0.9643, 0.2658, 0.0), (0.9909, 0.1357, 0.0), (1.0, 0.0, 0.0), (0.9909, -0.1357, 0.0), (0.9643, -0.2658, 0.0), (0.9214, -0.3892, 0.0), (0.8634, -0.5046, 0.0), (0.7916, -0.611, 0.0), (0.707, -0.707, 0.0), (0.611, -0.7916, 0.0), (0.5046, -0.8634, 0.0), (0.3892, -0.9214, 0.0), (0.2658, -0.9643, 0.0), (0.1357, -0.9909, 0.0), (0.0, -1.0, 0.0), (-0.1357, -0.9909, 0.0), (-0.2658, -0.9643, 0.0), (-0.3892, -0.9214, 0.0), (-0.5046, -0.8634, 0.0), (-0.611, -0.7916, 0.0), (-0.707, -0.707, 0.0), (-0.7916, -0.611, 0.0), (-0.8634, -0.5046, 0.0), (-0.9214, -0.3892, 0.0), (-0.9643, -0.2658, 0.0), (-0.9909, -0.1357, 0.0), (-0.9559, 0.0, 0.0), (-0.9472, 0.1297, 0.0), (-0.9218, 0.2541, 0.0), (-0.8808, 0.372, 0.0), (-0.8254, 0.4824, 0.0), (-0.7567, 0.5841, 0.0), (-0.6759, 0.6759, 0.0), (-0.5841, 0.7567, 0.0), (-0.4824, 0.8254, 0.0), (-0.372, 0.8808, 0.0), (-0.2541, 0.9218, 0.0), (-0.1297, 0.9472, 0.0), (0.0, 0.9559, 0.0), (0.1297, 0.9472, 0.0), (0.2541, 0.9218, 0.0), (0.372, 0.8808, 0.0), (0.4824, 0.8254, 0.0), (0.5841, 0.7567, 0.0), (0.6759, 0.6759, 0.0), (0.7567, 0.5841, 0.0), (0.8254, 0.4824, 0.0), (0.8808, 0.372, 0.0), (0.9218, 0.2541, 0.0), (0.9472, 0.1297, 0.0), (0.9559, 0.0, 0.0), (0.9472, -0.1297, 0.0), (0.9218, -0.2541, 0.0), (0.8808, -0.372, 0.0), (0.8254, -0.4824, 0.0), (0.7567, -0.5841, 0.0), (0.6759, -0.6759, 0.0), (0.5841, -0.7567, 0.0), (0.4824, -0.8254, 0.0), (0.372, -0.8808, 0.0), (0.2541, -0.9218, 0.0), (0.1297, -0.9472, 0.0), (0.0, -0.9559, 0.0), (-0.1297, -0.9472, 0.0), (-0.2541, -0.9218, 0.0), (-0.372, -0.8808, 0.0), (-0.4824, -0.8254, 0.0), (-0.5841, -0.7567, 0.0), (-0.6759, -0.6759, 0.0), (-0.7567, -0.5841, 0.0), (-0.8254, -0.4824, 0.0), (-0.8808, -0.372, 0.0), (-0.9218, -0.2541, 0.0), (-0.9472, -0.1297, 0.0)], [], [(11, 13, 12), (11, 14, 13), (10, 14, 11), (10, 60, 14), (60, 61, 14), (61, 15, 14), (9, 59, 10), (59, 60, 10), (9, 58, 59), (62, 15, 61), (9, 57, 58), (63, 15, 62), (63, 16, 15), (8, 57, 9), (8, 56, 57), (64, 16, 63), (64, 17, 16), (7, 56, 8), (7, 55, 56), (65, 17, 64), (65, 18, 17), (6, 55, 7), (6, 54, 55), (66, 18, 65), (66, 19, 18), (5, 54, 6), (5, 53, 54), (67, 19, 66), (67, 20, 19), (4, 53, 5), (4, 52, 53), (68, 20, 67), (68, 21, 20), (3, 52, 4), (69, 21, 68), (3, 51, 52), (69, 22, 21), (2, 51, 3), (70, 22, 69), (2, 50, 51), (70, 23, 22), (1, 50, 2), (71, 23, 70), (1, 49, 50), (0, 49, 1), (71, 24, 23), (72, 24, 71), (0, 48, 49), (47, 48, 0), (47, 95, 48), (73, 24, 72), (73, 25, 24), (74, 25, 73), (47, 94, 95), (46, 94, 47), (74, 26, 25), (75, 26, 74), (46, 93, 94), (75, 27, 26), (45, 93, 46), (76, 27, 75), (45, 92, 93), (76, 28, 27), (44, 92, 45), (77, 28, 76), (44, 91, 92), (77, 29, 28), (43, 91, 44), (43, 90, 91), (78, 29, 77), (78, 30, 29), (42, 90, 43), (42, 89, 90), (79, 30, 78), (79, 31, 30), (41, 89, 42), (41, 88, 89), (80, 31, 79), (80, 32, 31), (40, 88, 41), (40, 87, 88), (81, 32, 80), (81, 33, 32), (39, 87, 40), (39, 86, 87), (82, 33, 81), (82, 34, 33), (38, 86, 39), (38, 85, 86), (83, 34, 82), (38, 84, 85), (84, 34, 83), (38, 34, 84), (38, 35, 34), (37, 35, 38), (37, 36, 35)])
me_beziercircle_001.polygons.foreach_set('use_smooth', [True] * 96)
me_beziercircle_001.materials.append(mat_material_001)
me_beziercircle_001.use_remesh_preserve_volume = False
me_beziercircle_001.use_remesh_preserve_attributes = False
me_beziercircle_001.use_mirror_vertex_groups = False
me_beziercircle_001.update()
me_beziercircle_001.normals_split_custom_set([tuple(v) for v in zip(*[iter([0.0, 0.0, 1.0, 0.0, 0.0, 1.0, 0.0, 0.0, 1.0, 0.0, 0.0, 1.0, 0.0, 0.0, 1.0, 0.0, 0.0, 1.0, 0.0, 0.0, 1.0, 0.0, 0.0, 1.0, 0.0, 0.0, 1.0, 0.0, 0.0, 1.0, 0.0, 0.0, 1.0, 0.0, 0.0, 1.0, 0.0, 0.0, 1.0, 0.0, 0.0, 1.0, 0.0, 0.0, 1.0, 0.0, 0.0, 1.0, 0.0, 0.0, 1.0, 0.0, 0.0, 1.0, 0.0, 0.0, 1.0, 0.0, 0.0, 1.0, 0.0, 0.0, 1.0, 0.0, 0.0, 1.0, 0.0, 0.0, 1.0, 0.0, 0.0, 1.0, 0.0, 0.0, 1.0, 0.0, 0.0, 1.0, 0.0, 0.0, 1.0, 0.0, 0.0, 1.0, 0.0, 0.0, 1.0, 0.0, 0.0, 1.0, 0.0, 0.0, 1.0, 0.0, 0.0, 1.0, 0.0, 0.0, 1.0, 0.0, 0.0, 1.0, 0.0, 0.0, 1.0, 0.0, 0.0, 1.0, 0.0, 0.0, 1.0, 0.0, 0.0, 1.0, 0.0, 0.0, 1.0, 0.0, 0.0, 1.0, 0.0, 0.0, 1.0, 0.0, 0.0, 1.0, 0.0, 0.0, 1.0, 0.0, 0.0, 1.0, 0.0, 0.0, 1.0, 0.0, 0.0, 1.0, 0.0, 0.0, 1.0, 0.0, 0.0, 1.0, 0.0, 0.0, 1.0, 0.0, 0.0, 1.0, 0.0, 0.0, 1.0, 0.0, 0.0, 1.0, 0.0, 0.0, 1.0, 0.0, 0.0, 1.0, 0.0, 0.0, 1.0, 0.0, 0.0, 1.0, 0.0, 0.0, 1.0, 0.0, 0.0, 1.0, 0.0, 0.0, 1.0, 0.0, 0.0, 1.0, 0.0, 0.0, 1.0, 0.0, 0.0, 1.0, 0.0, 0.0, 1.0, 0.0, 0.0, 1.0, 0.0, 0.0, 1.0, 0.0, 0.0, 1.0, 0.0, 0.0, 1.0, 0.0, 0.0, 1.0, 0.0, 0.0, 1.0, 0.0, 0.0, 1.0, 0.0, 0.0, 1.0, 0.0, 0.0, 1.0, 0.0, 0.0, 1.0, 0.0, 0.0, 1.0, 0.0, 0.0, 1.0, 0.0, 0.0, 1.0, 0.0, 0.0, 1.0, 0.0, 0.0, 1.0, 0.0, 0.0, 1.0, 0.0, 0.0, 1.0, 0.0, 0.0, 1.0, 0.0, 0.0, 1.0, 0.0, 0.0, 1.0, 0.0, 0.0, 1.0, 0.0, 0.0, 1.0, 0.0, 0.0, 1.0, 0.0, 0.0, 1.0, 0.0, 0.0, 1.0, 0.0, 0.0, 1.0, 0.0, 0.0, 1.0, 0.0, 0.0, 1.0, 0.0, 0.0, 1.0, 0.0, 0.0, 1.0, 0.0, 0.0, 1.0, 0.0, 0.0, 1.0, 0.0, 0.0, 1.0, 0.0, 0.0, 1.0, 0.0, 0.0, 1.0, 0.0, 0.0, 1.0, 0.0, 0.0, 1.0, 0.0, 0.0, 1.0, 0.0, 0.0, 1.0, 0.0, 0.0, 1.0, 0.0, 0.0, 1.0, 0.0, 0.0, 1.0, 0.0, 0.0, 1.0, 0.0, 0.0, 1.0, 0.0, 0.0, 1.0, 0.0, 0.0, 1.0, 0.0, 0.0, 1.0, 0.0, 0.0, 1.0, 0.0, 0.0, 1.0, 0.0, 0.0, 1.0, 0.0, 0.0, 1.0, 0.0, 0.0, 1.0, 0.0, 0.0, 1.0, 0.0, 0.0, 1.0, 0.0, 0.0, 1.0, 0.0, 0.0, 1.0, 0.0, 0.0, 1.0, 0.0, 0.0, 1.0, 0.0, 0.0, 1.0, 0.0, 0.0, 1.0, 0.0, 0.0, 1.0, 0.0, 0.0, 1.0, 0.0, 0.0, 1.0, 0.0, 0.0, 1.0, 0.0, 0.0, 1.0, 0.0, 0.0, 1.0, 0.0, 0.0, 1.0, 0.0, 0.0, 1.0, 0.0, 0.0, 1.0, 0.0, 0.0, 1.0, 0.0, 0.0, 1.0, 0.0, 0.0, 1.0, 0.0, 0.0, 1.0, 0.0, 0.0, 1.0, 0.0, 0.0, 1.0, 0.0, 0.0, 1.0, 0.0, 0.0, 1.0, 0.0, 0.0, 1.0, 0.0, 0.0, 1.0, 0.0, 0.0, 1.0, 0.0, 0.0, 1.0, 0.0, 0.0, 1.0, 0.0, 0.0, 1.0, 0.0, 0.0, 1.0, 0.0, 0.0, 1.0, 0.0, 0.0, 1.0, 0.0, 0.0, 1.0, 0.0, 0.0, 1.0, 0.0, 0.0, 1.0, 0.0, 0.0, 1.0, 0.0, 0.0, 1.0, 0.0, 0.0, 1.0, 0.0, 0.0, 1.0, 0.0, 0.0, 1.0, 0.0, 0.0, 1.0, 0.0, 0.0, 1.0, 0.0, 0.0, 1.0, 0.0, 0.0, 1.0, 0.0, 0.0, 1.0, 0.0, 0.0, 1.0, 0.0, 0.0, 1.0, 0.0, 0.0, 1.0, 0.0, 0.0, 1.0, 0.0, 0.0, 1.0, 0.0, 0.0, 1.0, 0.0, 0.0, 1.0, 0.0, 0.0, 1.0, 0.0, 0.0, 1.0, 0.0, 0.0, 1.0, 0.0, 0.0, 1.0, 0.0, 0.0, 1.0, 0.0, 0.0, 1.0, 0.0, 0.0, 1.0, 0.0, 0.0, 1.0, 0.0, 0.0, 1.0, 0.0, 0.0, 1.0, 0.0, 0.0, 1.0, 0.0, 0.0, 1.0, 0.0, 0.0, 1.0, 0.0, 0.0, 1.0, 0.0, 0.0, 1.0, 0.0, 0.0, 1.0, 0.0, 0.0, 1.0, 0.0, 0.0, 1.0, 0.0, 0.0, 1.0, 0.0, 0.0, 1.0, 0.0, 0.0, 1.0, 0.0, 0.0, 1.0, 0.0, 0.0, 1.0, 0.0, 0.0, 1.0, 0.0, 0.0, 1.0, 0.0, 0.0, 1.0, 0.0, 0.0, 1.0, 0.0, 0.0, 1.0, 0.0, 0.0, 1.0, 0.0, 0.0, 1.0, 0.0, 0.0, 1.0, 0.0, 0.0, 1.0, 0.0, 0.0, 1.0, 0.0, 0.0, 1.0, 0.0, 0.0, 1.0, 0.0, 0.0, 1.0, 0.0, 0.0, 1.0, 0.0, 0.0, 1.0, 0.0, 0.0, 1.0, 0.0, 0.0, 1.0, 0.0, 0.0, 1.0, 0.0, 0.0, 1.0, 0.0, 0.0, 1.0, 0.0, 0.0, 1.0, 0.0, 0.0, 1.0, 0.0, 0.0, 1.0, 0.0, 0.0, 1.0, 0.0, 0.0, 1.0, 0.0, 0.0, 1.0, 0.0, 0.0, 1.0, 0.0, 0.0, 1.0, 0.0, 0.0, 1.0, 0.0, 0.0, 1.0, 0.0, 0.0, 1.0, 0.0, 0.0, 1.0, 0.0, 0.0, 1.0, 0.0, 0.0, 1.0, 0.0, 0.0, 1.0, 0.0, 0.0, 1.0, 0.0, 0.0, 1.0, 0.0, 0.0, 1.0, 0.0, 0.0, 1.0, 0.0, 0.0, 1.0, 0.0, 0.0, 1.0, 0.0, 0.0, 1.0, 0.0, 0.0, 1.0, 0.0, 0.0, 1.0, 0.0, 0.0, 1.0, 0.0, 0.0, 1.0, 0.0, 0.0, 1.0, 0.0, 0.0, 1.0, 0.0, 0.0, 1.0, 0.0, 0.0, 1.0, 0.0, 0.0, 1.0, 0.0, 0.0, 1.0, 0.0, 0.0, 1.0, 0.0, 0.0, 1.0, 0.0, 0.0, 1.0, 0.0, 0.0, 1.0, 0.0, 0.0, 1.0, 0.0, 0.0, 1.0, 0.0, 0.0, 1.0, 0.0, 0.0, 1.0, 0.0, 0.0, 1.0, 0.0, 0.0, 1.0, 0.0, 0.0, 1.0, 0.0, 0.0, 1.0, 0.0, 0.0, 1.0, 0.0, 0.0, 1.0, 0.0, 0.0, 1.0, 0.0, 0.0, 1.0, 0.0, 0.0, 1.0, 0.0, 0.0, 1.0, 0.0, 0.0, 1.0, 0.0, 0.0, 1.0, 0.0, 0.0, 1.0, 0.0, 0.0, 1.0, 0.0, 0.0, 1.0, 0.0, 0.0, 1.0, 0.0, 0.0, 1.0, 0.0, 0.0, 1.0, 0.0, 0.0, 1.0, 0.0, 0.0, 1.0, 0.0, 0.0, 1.0, 0.0, 0.0, 1.0, 0.0, 0.0, 1.0, 0.0, 0.0, 1.0, 0.0, 0.0, 1.0, 0.0, 0.0, 1.0, 0.0, 0.0, 1.0, 0.0, 0.0, 1.0, 0.0, 0.0, 1.0, 0.0, 0.0, 1.0, 0.0, 0.0, 1.0, 0.0, 0.0, 1.0, 0.0, 0.0, 1.0, 0.0, 0.0, 1.0, 0.0, 0.0, 1.0, 0.0, 0.0, 1.0])] * 3)])
me_beziercircle = bpy.data.meshes.new('BezierCircle')
me_beziercircle.from_pydata([(-1.0, 0.0, 0.0), (-0.9909, 0.1357, 0.0), (-0.9643, 0.2658, 0.0), (-0.9214, 0.3892, 0.0), (-0.8634, 0.5046, 0.0), (-0.7916, 0.611, 0.0), (-0.707, 0.707, 0.0), (-0.611, 0.7916, 0.0), (-0.5046, 0.8634, 0.0), (-0.3892, 0.9214, 0.0), (-0.2658, 0.9643, 0.0), (-0.1357, 0.9909, 0.0), (0.0, 1.0, 0.0), (0.1357, 0.9909, 0.0), (0.2658, 0.9643, 0.0), (0.3892, 0.9214, 0.0), (0.5046, 0.8634, 0.0), (0.611, 0.7916, 0.0), (0.707, 0.707, 0.0), (0.7916, 0.611, 0.0), (0.8634, 0.5046, 0.0), (0.9214, 0.3892, 0.0), (0.9643, 0.2658, 0.0), (0.9909, 0.1357, 0.0), (1.0, 0.0, 0.0), (0.9909, -0.1357, 0.0), (0.9643, -0.2658, 0.0), (0.9214, -0.3892, 0.0), (0.8634, -0.5046, 0.0), (0.7916, -0.611, 0.0), (0.707, -0.707, 0.0), (0.611, -0.7916, 0.0), (0.5046, -0.8634, 0.0), (0.3892, -0.9214, 0.0), (0.2658, -0.9643, 0.0), (0.1357, -0.9909, 0.0), (0.0, -1.0, 0.0), (-0.1357, -0.9909, 0.0), (-0.2658, -0.9643, 0.0), (-0.3892, -0.9214, 0.0), (-0.5046, -0.8634, 0.0), (-0.611, -0.7916, 0.0), (-0.707, -0.707, 0.0), (-0.7916, -0.611, 0.0), (-0.8634, -0.5046, 0.0), (-0.9214, -0.3892, 0.0), (-0.9643, -0.2658, 0.0), (-0.9909, -0.1357, 0.0), (-0.9559, 0.0, 0.0), (-0.9472, 0.1297, 0.0), (-0.9218, 0.2541, 0.0), (-0.8808, 0.372, 0.0), (-0.8254, 0.4824, 0.0), (-0.7567, 0.5841, 0.0), (-0.6759, 0.6759, 0.0), (-0.5841, 0.7567, 0.0), (-0.4824, 0.8254, 0.0), (-0.372, 0.8808, 0.0), (-0.2541, 0.9218, 0.0), (-0.1297, 0.9472, 0.0), (0.0, 0.9559, 0.0), (0.1297, 0.9472, 0.0), (0.2541, 0.9218, 0.0), (0.372, 0.8808, 0.0), (0.4824, 0.8254, 0.0), (0.5841, 0.7567, 0.0), (0.6759, 0.6759, 0.0), (0.7567, 0.5841, 0.0), (0.8254, 0.4824, 0.0), (0.8808, 0.372, 0.0), (0.9218, 0.2541, 0.0), (0.9472, 0.1297, 0.0), (0.9559, 0.0, 0.0), (0.9472, -0.1297, 0.0), (0.9218, -0.2541, 0.0), (0.8808, -0.372, 0.0), (0.8254, -0.4824, 0.0), (0.7567, -0.5841, 0.0), (0.6759, -0.6759, 0.0), (0.5841, -0.7567, 0.0), (0.4824, -0.8254, 0.0), (0.372, -0.8808, 0.0), (0.2541, -0.9218, 0.0), (0.1297, -0.9472, 0.0), (0.0, -0.9559, 0.0), (-0.1297, -0.9472, 0.0), (-0.2541, -0.9218, 0.0), (-0.372, -0.8808, 0.0), (-0.4824, -0.8254, 0.0), (-0.5841, -0.7567, 0.0), (-0.6759, -0.6759, 0.0), (-0.7567, -0.5841, 0.0), (-0.8254, -0.4824, 0.0), (-0.8808, -0.372, 0.0), (-0.9218, -0.2541, 0.0), (-0.9472, -0.1297, 0.0)], [], [(11, 13, 12), (11, 14, 13), (10, 14, 11), (10, 60, 14), (60, 61, 14), (61, 15, 14), (9, 59, 10), (59, 60, 10), (9, 58, 59), (62, 15, 61), (9, 57, 58), (63, 15, 62), (63, 16, 15), (8, 57, 9), (8, 56, 57), (64, 16, 63), (64, 17, 16), (7, 56, 8), (7, 55, 56), (65, 17, 64), (65, 18, 17), (6, 55, 7), (6, 54, 55), (66, 18, 65), (66, 19, 18), (5, 54, 6), (5, 53, 54), (67, 19, 66), (67, 20, 19), (4, 53, 5), (4, 52, 53), (68, 20, 67), (68, 21, 20), (3, 52, 4), (69, 21, 68), (3, 51, 52), (69, 22, 21), (2, 51, 3), (70, 22, 69), (2, 50, 51), (70, 23, 22), (1, 50, 2), (71, 23, 70), (1, 49, 50), (0, 49, 1), (71, 24, 23), (72, 24, 71), (0, 48, 49), (47, 48, 0), (47, 95, 48), (73, 24, 72), (73, 25, 24), (74, 25, 73), (47, 94, 95), (46, 94, 47), (74, 26, 25), (75, 26, 74), (46, 93, 94), (75, 27, 26), (45, 93, 46), (76, 27, 75), (45, 92, 93), (76, 28, 27), (44, 92, 45), (77, 28, 76), (44, 91, 92), (77, 29, 28), (43, 91, 44), (43, 90, 91), (78, 29, 77), (78, 30, 29), (42, 90, 43), (42, 89, 90), (79, 30, 78), (79, 31, 30), (41, 89, 42), (41, 88, 89), (80, 31, 79), (80, 32, 31), (40, 88, 41), (40, 87, 88), (81, 32, 80), (81, 33, 32), (39, 87, 40), (39, 86, 87), (82, 33, 81), (82, 34, 33), (38, 86, 39), (38, 85, 86), (83, 34, 82), (38, 84, 85), (84, 34, 83), (38, 34, 84), (38, 35, 34), (37, 35, 38), (37, 36, 35)])
me_beziercircle.polygons.foreach_set('use_smooth', [True] * 96)
me_beziercircle.materials.append(mat_material_002)
me_beziercircle.use_remesh_preserve_volume = False
me_beziercircle.use_remesh_preserve_attributes = False
me_beziercircle.use_mirror_vertex_groups = False
me_beziercircle.update()
me_beziercircle.normals_split_custom_set([tuple(v) for v in zip(*[iter([0.0, 0.0, 1.0, 0.0, 0.0, 1.0, 0.0, 0.0, 1.0, 0.0, 0.0, 1.0, 0.0, 0.0, 1.0, 0.0, 0.0, 1.0, 0.0, 0.0, 1.0, 0.0, 0.0, 1.0, 0.0, 0.0, 1.0, 0.0, 0.0, 1.0, 0.0, 0.0, 1.0, 0.0, 0.0, 1.0, 0.0, 0.0, 1.0, 0.0, 0.0, 1.0, 0.0, 0.0, 1.0, 0.0, 0.0, 1.0, 0.0, 0.0, 1.0, 0.0, 0.0, 1.0, 0.0, 0.0, 1.0, 0.0, 0.0, 1.0, 0.0, 0.0, 1.0, 0.0, 0.0, 1.0, 0.0, 0.0, 1.0, 0.0, 0.0, 1.0, 0.0, 0.0, 1.0, 0.0, 0.0, 1.0, 0.0, 0.0, 1.0, 0.0, 0.0, 1.0, 0.0, 0.0, 1.0, 0.0, 0.0, 1.0, 0.0, 0.0, 1.0, 0.0, 0.0, 1.0, 0.0, 0.0, 1.0, 0.0, 0.0, 1.0, 0.0, 0.0, 1.0, 0.0, 0.0, 1.0, 0.0, 0.0, 1.0, 0.0, 0.0, 1.0, 0.0, 0.0, 1.0, 0.0, 0.0, 1.0, 0.0, 0.0, 1.0, 0.0, 0.0, 1.0, 0.0, 0.0, 1.0, 0.0, 0.0, 1.0, 0.0, 0.0, 1.0, 0.0, 0.0, 1.0, 0.0, 0.0, 1.0, 0.0, 0.0, 1.0, 0.0, 0.0, 1.0, 0.0, 0.0, 1.0, 0.0, 0.0, 1.0, 0.0, 0.0, 1.0, 0.0, 0.0, 1.0, 0.0, 0.0, 1.0, 0.0, 0.0, 1.0, 0.0, 0.0, 1.0, 0.0, 0.0, 1.0, 0.0, 0.0, 1.0, 0.0, 0.0, 1.0, 0.0, 0.0, 1.0, 0.0, 0.0, 1.0, 0.0, 0.0, 1.0, 0.0, 0.0, 1.0, 0.0, 0.0, 1.0, 0.0, 0.0, 1.0, 0.0, 0.0, 1.0, 0.0, 0.0, 1.0, 0.0, 0.0, 1.0, 0.0, 0.0, 1.0, 0.0, 0.0, 1.0, 0.0, 0.0, 1.0, 0.0, 0.0, 1.0, 0.0, 0.0, 1.0, 0.0, 0.0, 1.0, 0.0, 0.0, 1.0, 0.0, 0.0, 1.0, 0.0, 0.0, 1.0, 0.0, 0.0, 1.0, 0.0, 0.0, 1.0, 0.0, 0.0, 1.0, 0.0, 0.0, 1.0, 0.0, 0.0, 1.0, 0.0, 0.0, 1.0, 0.0, 0.0, 1.0, 0.0, 0.0, 1.0, 0.0, 0.0, 1.0, 0.0, 0.0, 1.0, 0.0, 0.0, 1.0, 0.0, 0.0, 1.0, 0.0, 0.0, 1.0, 0.0, 0.0, 1.0, 0.0, 0.0, 1.0, 0.0, 0.0, 1.0, 0.0, 0.0, 1.0, 0.0, 0.0, 1.0, 0.0, 0.0, 1.0, 0.0, 0.0, 1.0, 0.0, 0.0, 1.0, 0.0, 0.0, 1.0, 0.0, 0.0, 1.0, 0.0, 0.0, 1.0, 0.0, 0.0, 1.0, 0.0, 0.0, 1.0, 0.0, 0.0, 1.0, 0.0, 0.0, 1.0, 0.0, 0.0, 1.0, 0.0, 0.0, 1.0, 0.0, 0.0, 1.0, 0.0, 0.0, 1.0, 0.0, 0.0, 1.0, 0.0, 0.0, 1.0, 0.0, 0.0, 1.0, 0.0, 0.0, 1.0, 0.0, 0.0, 1.0, 0.0, 0.0, 1.0, 0.0, 0.0, 1.0, 0.0, 0.0, 1.0, 0.0, 0.0, 1.0, 0.0, 0.0, 1.0, 0.0, 0.0, 1.0, 0.0, 0.0, 1.0, 0.0, 0.0, 1.0, 0.0, 0.0, 1.0, 0.0, 0.0, 1.0, 0.0, 0.0, 1.0, 0.0, 0.0, 1.0, 0.0, 0.0, 1.0, 0.0, 0.0, 1.0, 0.0, 0.0, 1.0, 0.0, 0.0, 1.0, 0.0, 0.0, 1.0, 0.0, 0.0, 1.0, 0.0, 0.0, 1.0, 0.0, 0.0, 1.0, 0.0, 0.0, 1.0, 0.0, 0.0, 1.0, 0.0, 0.0, 1.0, 0.0, 0.0, 1.0, 0.0, 0.0, 1.0, 0.0, 0.0, 1.0, 0.0, 0.0, 1.0, 0.0, 0.0, 1.0, 0.0, 0.0, 1.0, 0.0, 0.0, 1.0, 0.0, 0.0, 1.0, 0.0, 0.0, 1.0, 0.0, 0.0, 1.0, 0.0, 0.0, 1.0, 0.0, 0.0, 1.0, 0.0, 0.0, 1.0, 0.0, 0.0, 1.0, 0.0, 0.0, 1.0, 0.0, 0.0, 1.0, 0.0, 0.0, 1.0, 0.0, 0.0, 1.0, 0.0, 0.0, 1.0, 0.0, 0.0, 1.0, 0.0, 0.0, 1.0, 0.0, 0.0, 1.0, 0.0, 0.0, 1.0, 0.0, 0.0, 1.0, 0.0, 0.0, 1.0, 0.0, 0.0, 1.0, 0.0, 0.0, 1.0, 0.0, 0.0, 1.0, 0.0, 0.0, 1.0, 0.0, 0.0, 1.0, 0.0, 0.0, 1.0, 0.0, 0.0, 1.0, 0.0, 0.0, 1.0, 0.0, 0.0, 1.0, 0.0, 0.0, 1.0, 0.0, 0.0, 1.0, 0.0, 0.0, 1.0, 0.0, 0.0, 1.0, 0.0, 0.0, 1.0, 0.0, 0.0, 1.0, 0.0, 0.0, 1.0, 0.0, 0.0, 1.0, 0.0, 0.0, 1.0, 0.0, 0.0, 1.0, 0.0, 0.0, 1.0, 0.0, 0.0, 1.0, 0.0, 0.0, 1.0, 0.0, 0.0, 1.0, 0.0, 0.0, 1.0, 0.0, 0.0, 1.0, 0.0, 0.0, 1.0, 0.0, 0.0, 1.0, 0.0, 0.0, 1.0, 0.0, 0.0, 1.0, 0.0, 0.0, 1.0, 0.0, 0.0, 1.0, 0.0, 0.0, 1.0, 0.0, 0.0, 1.0, 0.0, 0.0, 1.0, 0.0, 0.0, 1.0, 0.0, 0.0, 1.0, 0.0, 0.0, 1.0, 0.0, 0.0, 1.0, 0.0, 0.0, 1.0, 0.0, 0.0, 1.0, 0.0, 0.0, 1.0, 0.0, 0.0, 1.0, 0.0, 0.0, 1.0, 0.0, 0.0, 1.0, 0.0, 0.0, 1.0, 0.0, 0.0, 1.0, 0.0, 0.0, 1.0, 0.0, 0.0, 1.0, 0.0, 0.0, 1.0, 0.0, 0.0, 1.0, 0.0, 0.0, 1.0, 0.0, 0.0, 1.0, 0.0, 0.0, 1.0, 0.0, 0.0, 1.0, 0.0, 0.0, 1.0, 0.0, 0.0, 1.0, 0.0, 0.0, 1.0, 0.0, 0.0, 1.0, 0.0, 0.0, 1.0, 0.0, 0.0, 1.0, 0.0, 0.0, 1.0, 0.0, 0.0, 1.0, 0.0, 0.0, 1.0, 0.0, 0.0, 1.0, 0.0, 0.0, 1.0, 0.0, 0.0, 1.0, 0.0, 0.0, 1.0, 0.0, 0.0, 1.0, 0.0, 0.0, 1.0, 0.0, 0.0, 1.0, 0.0, 0.0, 1.0, 0.0, 0.0, 1.0, 0.0, 0.0, 1.0, 0.0, 0.0, 1.0, 0.0, 0.0, 1.0, 0.0, 0.0, 1.0, 0.0, 0.0, 1.0, 0.0, 0.0, 1.0, 0.0, 0.0, 1.0, 0.0, 0.0, 1.0, 0.0, 0.0, 1.0, 0.0, 0.0, 1.0, 0.0, 0.0, 1.0, 0.0, 0.0, 1.0, 0.0, 0.0, 1.0, 0.0, 0.0, 1.0, 0.0, 0.0, 1.0, 0.0, 0.0, 1.0, 0.0, 0.0, 1.0, 0.0, 0.0, 1.0, 0.0, 0.0, 1.0, 0.0, 0.0, 1.0, 0.0, 0.0, 1.0, 0.0, 0.0, 1.0, 0.0, 0.0, 1.0, 0.0, 0.0, 1.0, 0.0, 0.0, 1.0, 0.0, 0.0, 1.0, 0.0, 0.0, 1.0, 0.0, 0.0, 1.0, 0.0, 0.0, 1.0, 0.0, 0.0, 1.0, 0.0, 0.0, 1.0, 0.0, 0.0, 1.0, 0.0, 0.0, 1.0, 0.0, 0.0, 1.0, 0.0, 0.0, 1.0, 0.0, 0.0, 1.0, 0.0, 0.0, 1.0, 0.0, 0.0, 1.0, 0.0, 0.0, 1.0, 0.0, 0.0, 1.0, 0.0, 0.0, 1.0, 0.0, 0.0, 1.0, 0.0, 0.0, 1.0, 0.0, 0.0, 1.0, 0.0, 0.0, 1.0, 0.0, 0.0, 1.0, 0.0, 0.0, 1.0, 0.0, 0.0, 1.0, 0.0, 0.0, 1.0, 0.0, 0.0, 1.0, 0.0, 0.0, 1.0, 0.0, 0.0, 1.0, 0.0, 0.0, 1.0, 0.0, 0.0, 1.0])] * 3)])

# ---- objects
ob_icosphere = bpy.data.objects.new('Icosphere', me_icosphere)
ob_sphere_005 = bpy.data.objects.new('Sphere.005', me_sphere)
ob_sphere_004 = bpy.data.objects.new('Sphere.004', me_sphere)
ob_sphere_003 = bpy.data.objects.new('Sphere.003', me_sphere)
ob_sphere_002 = bpy.data.objects.new('Sphere.002', me_sphere)
ob_sphere_001 = bpy.data.objects.new('Sphere.001', me_sphere)
ob_sphere = bpy.data.objects.new('Sphere', me_sphere)
ob_beziercircle_000 = bpy.data.objects.new('BezierCircle.000', me_beziercircle_001)
ob_beziercircle_003 = bpy.data.objects.new('BezierCircle.003', me_beziercircle)

# ---- transforms, parenting, visibility, modifiers, constraints
ob_icosphere.location = (-0.09537, 0.1012, 0.8021)
ob_icosphere.scale = (0.4525, 0.4525, 0.4525)
ob_icosphere.lineart.crease_threshold = 0.0
ob_sphere_005.location = (0.608, 2.371, 1.537)
ob_sphere_005.scale = (0.1818, 0.1818, 0.1818)
ob_sphere_005.lineart.crease_threshold = 0.0
ob_sphere_004.location = (-0.08423, 1.911, 1.117)
ob_sphere_004.scale = (0.1818, 0.1818, 0.1818)
ob_sphere_004.lineart.crease_threshold = 0.0
ob_sphere_003.location = (-1.118, 0.5068, 3.231)
ob_sphere_003.scale = (0.1818, 0.1818, 0.1818)
ob_sphere_003.lineart.crease_threshold = 0.0
ob_sphere_002.location = (1.384, 0.1874, -0.9615)
ob_sphere_002.scale = (0.1818, 0.1818, 0.1818)
ob_sphere_002.lineart.crease_threshold = 0.0
ob_sphere_001.location = (0.3995, -1.84, 1.115)
ob_sphere_001.scale = (0.1818, 0.1818, 0.1818)
ob_sphere_001.lineart.crease_threshold = 0.0
ob_sphere.location = (-1.089, -2.128, 1.367)
ob_sphere.scale = (0.1818, 0.1818, 0.1818)
ob_sphere.lineart.crease_threshold = 0.0
ob_beziercircle_000.location = (0.01808, 0.03022, 1.135)
ob_beziercircle_000.rotation_euler = (-0.6109, 0.9088, -1.105)
ob_beziercircle_000.scale = (2.523, 2.523, 2.523)
ob_beziercircle_000.color = (0.8, 0.8, 0.8, 1.0)
ob_beziercircle_000.lineart.crease_threshold = 0.0
ob_beziercircle_003.location = (0.01275, -0.006337, 1.145)
ob_beziercircle_003.rotation_euler = (-1.629e-07, 0.0, 0.0)
ob_beziercircle_003.scale = (1.922, 1.922, 1.922)
ob_beziercircle_003.color = (0.8, 0.8, 0.8, 1.0)
ob_beziercircle_003.lineart.crease_threshold = 0.0

# ---- collection membership
col_collection_1.objects.link(ob_icosphere)
col_collection_1.objects.link(ob_sphere_005)
col_collection_1.objects.link(ob_sphere_004)
col_collection_1.objects.link(ob_sphere_003)
col_collection_1.objects.link(ob_sphere_002)
col_collection_1.objects.link(ob_sphere_001)
col_collection_1.objects.link(ob_sphere)
col_collection_1.objects.link(ob_beziercircle_000)
col_collection_1.objects.link(ob_beziercircle_003)

# ---- scene / render settings (as saved in the file)
scene.frame_start = 1; scene.frame_end = 250; scene.frame_set(0)
scene.render.engine = 'BLENDER_EEVEE_NEXT'
scene.render.resolution_percentage = 50
scene.render.dither_intensity = 0.0
scene.cycles.use_denoising = False
scene.cycles.samples = 128
scene.cycles.sampling_pattern = 'TABULATED_SOBOL'
scene.cycles.use_adaptive_sampling = False
scene.cycles.use_light_tree = False
scene.cycles.blur_glossy = 0.0
scene.cycles.sample_clamp_indirect = 0.0
scene.view_settings.view_transform = 'Standard'
bpy.context.view_layer.update()

# ---- added for rendering (the .blend has no active camera and no usable light): camera, sun
cam_auto = bpy.data.cameras.new('AutoCamera')
cam_auto.lens = 50.0
cam_auto.sensor_width = 36.0
cam_auto.clip_end = 1000.0
ob_auto_camera = bpy.data.objects.new('AutoCamera', cam_auto)
scene.collection.objects.link(ob_auto_camera)
ob_auto_camera.location = (8.99443, -10.7414, 8.31606)
ob_auto_camera.rotation_euler = (1.09748, -7.21219e-08, 0.694738)
scene.camera = ob_auto_camera
light_auto_sun = bpy.data.lights.new('AutoSun', 'SUN')
light_auto_sun.energy = 3.0
light_auto_sun.angle = 0.0523599
ob_auto_sun = bpy.data.objects.new('AutoSun', light_auto_sun)
scene.collection.objects.link(ob_auto_sun)
ob_auto_sun.rotation_euler = (0.872665, 0.174533, 0.523599)
bpy.context.view_layer.update()
